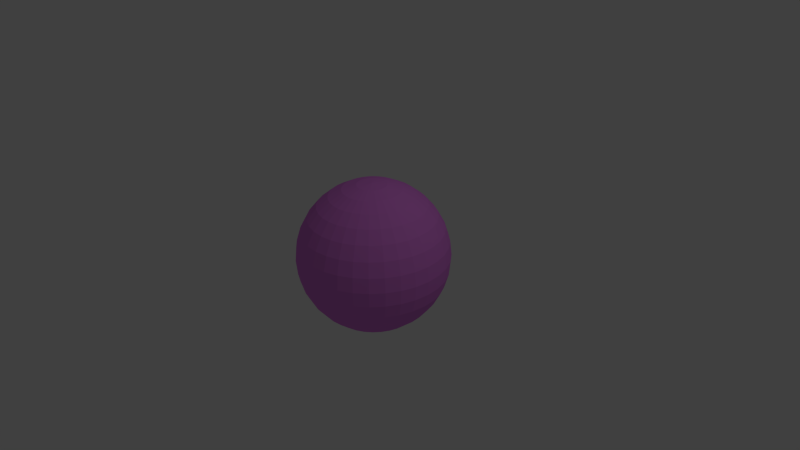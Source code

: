 # Source: mat.blend  (saved by Blender 2.69.0; exported with 4.5.12 LTS)
import bpy
from mathutils import Matrix  # noqa: F401  (used for matrix-valued properties, if any)

bpy.ops.wm.read_factory_settings(use_empty=True)
scene = bpy.context.scene
scene.name = 'Scene'

# ---- collections
col_collection_1 = bpy.data.collections.new('Collection 1'); scene.collection.children.link(col_collection_1)

# ---- materials (node trees are filled in below, after node groups)
mat_material_001 = bpy.data.materials.new('Material.001')
mat_material_001.alpha_threshold = 0.0
mat_material_001.use_transparent_shadow = False
mat_material_001.diffuse_color = (0.7621, 0.218, 0.8, 1.0)
mat_material_001.roughness = 0.5
mat_material_001.line_color = (0.0, 0.0, 0.0, 1.0)

# ---- material node trees

# ---- world
world_world = bpy.data.worlds.new('World'); scene.world = world_world
world_world.color = (0.05088, 0.05088, 0.05088)
world_world.use_sun_shadow = False
world_world.sun_shadow_jitter_overblur = 0.0
world_world.cycles.sampling_method = 'MANUAL'
world_world.cycles.sample_map_resolution = 256

# ---- cameras
cam_camera = bpy.data.cameras.new('Camera')
cam_camera.clip_end = 100.0
cam_camera.lens = 35.0
cam_camera.sensor_width = 32.0
cam_camera.sensor_height = 18.0
cam_camera.ortho_scale = 7.314
cam_camera.dof.focus_distance = 0.0
cam_camera.dof.aperture_fstop = 128.0

# ---- lights
light_lamp = bpy.data.lights.new('Lamp', 'POINT')
light_lamp.transmission_factor = 0.0
light_lamp.cutoff_distance = 30.0
light_lamp.energy = 100.0
light_lamp.shadow_buffer_clip_start = 1.001
light_lamp.shadow_soft_size = 0.1
light_lamp.shadow_maximum_resolution = 0.006
light_lamp.use_absolute_resolution = True
light_lamp.cycles.use_multiple_importance_sampling = False

# ---- meshes
me_sphere = bpy.data.meshes.new('Sphere')
me_sphere.from_pydata([(-0.1951, 0.0, 0.9808), (-0.3827, 0.0, 0.9239), (-0.5556, 0.0, 0.8315), (-0.7071, 0.0, 0.7071), (-0.8315, 0.0, 0.5556), (-0.9239, 0.0, 0.3827), (-0.9808, 0.0, 0.1951), (-1.0, 0.0, 7.55e-08), (-0.9808, 0.0, -0.1951), (-0.9239, 0.0, -0.3827), (-0.8315, 0.0, -0.5556), (-0.7071, 0.0, -0.7071), (-0.5556, 0.0, -0.8315), (-0.3827, 0.0, -0.9239), (-0.1951, 0.0, -0.9808), (-0.1913, 0.03806, 0.9808), (-0.3753, 0.07466, 0.9239), (-0.5449, 0.1084, 0.8315), (-0.6935, 0.1379, 0.7071), (-0.8155, 0.1622, 0.5556), (-0.9061, 0.1802, 0.3827), (-0.9619, 0.1913, 0.1951), (-0.9808, 0.1951, 7.55e-08), (-0.9619, 0.1913, -0.1951), (-0.9061, 0.1802, -0.3827), (-0.8155, 0.1622, -0.5556), (-0.6935, 0.1379, -0.7071), (-0.5449, 0.1084, -0.8315), (-0.3753, 0.07466, -0.9239), (-0.1913, 0.03806, -0.9808), (-0.1802, 0.07466, 0.9808), (-0.3536, 0.1464, 0.9239), (-0.5133, 0.2126, 0.8315), (-0.6533, 0.2706, 0.7071), (-0.7682, 0.3182, 0.5556), (-0.8536, 0.3536, 0.3827), (-0.9061, 0.3753, 0.1951), (-0.9239, 0.3827, 7.55e-08), (-0.9061, 0.3753, -0.1951), (-0.8536, 0.3536, -0.3827), (-0.7682, 0.3182, -0.5556), (-0.6533, 0.2706, -0.7071), (-0.5133, 0.2126, -0.8315), (-0.3536, 0.1464, -0.9239), (-0.1802, 0.07466, -0.9808), (-0.1622, 0.1084, 0.9808), (-0.3182, 0.2126, 0.9239), (-0.4619, 0.3087, 0.8315), (-0.5879, 0.3928, 0.7071), (-0.6913, 0.4619, 0.5556), (-0.7682, 0.5133, 0.3827), (-0.8155, 0.5449, 0.1951), (-0.8315, 0.5556, 7.55e-08), (-0.8155, 0.5449, -0.1951), (-0.7682, 0.5133, -0.3827), (-0.6913, 0.4619, -0.5556), (-0.5879, 0.3928, -0.7071), (-0.4619, 0.3087, -0.8315), (-0.3182, 0.2126, -0.9239), (-0.1622, 0.1084, -0.9808), (-0.1379, 0.1379, 0.9808), (-0.2706, 0.2706, 0.9239), (-0.3928, 0.3928, 0.8315), (-0.5, 0.5, 0.7071), (-0.5879, 0.5879, 0.5556), (-0.6533, 0.6533, 0.3827), (-0.6935, 0.6935, 0.1951), (-0.7071, 0.7071, 7.55e-08), (-0.6935, 0.6935, -0.1951), (-0.6533, 0.6533, -0.3827), (-0.5879, 0.5879, -0.5556), (-0.5, 0.5, -0.7071), (-0.3928, 0.3928, -0.8315), (-0.2706, 0.2706, -0.9239), (-0.1379, 0.1379, -0.9808), (-0.1084, 0.1622, 0.9808), (-0.2126, 0.3182, 0.9239), (-0.3087, 0.4619, 0.8315), (-0.3928, 0.5879, 0.7071), (-0.4619, 0.6913, 0.5556), (-0.5133, 0.7682, 0.3827), (-0.5449, 0.8155, 0.1951), (-0.5556, 0.8315, 7.55e-08), (-0.5449, 0.8155, -0.1951), (-0.5133, 0.7682, -0.3827), (-0.4619, 0.6913, -0.5556), (-0.3928, 0.5879, -0.7071), (-0.3087, 0.4619, -0.8315), (-0.2126, 0.3182, -0.9239), (-0.1084, 0.1622, -0.9808), (-0.07466, 0.1802, 0.9808), (-0.1464, 0.3536, 0.9239), (-0.2126, 0.5133, 0.8315), (-0.2706, 0.6533, 0.7071), (-0.3182, 0.7682, 0.5556), (-0.3536, 0.8536, 0.3827), (-0.3753, 0.9061, 0.1951), (-0.3827, 0.9239, 7.55e-08), (-0.3753, 0.9061, -0.1951), (-0.3536, 0.8536, -0.3827), (-0.3182, 0.7682, -0.5556), (-0.2706, 0.6533, -0.7071), (-0.2126, 0.5133, -0.8315), (-0.1464, 0.3536, -0.9239), (-0.07466, 0.1802, -0.9808), (-0.03806, 0.1913, 0.9808), (-0.07466, 0.3753, 0.9239), (-0.1084, 0.5449, 0.8315), (-0.1379, 0.6935, 0.7071), (-0.1622, 0.8155, 0.5556), (-0.1802, 0.9061, 0.3827), (-0.1913, 0.9619, 0.1951), (-0.1951, 0.9808, 7.55e-08), (-0.1913, 0.9619, -0.1951), (-0.1802, 0.9061, -0.3827), (-0.1622, 0.8155, -0.5556), (-0.1379, 0.6935, -0.7071), (-0.1084, 0.5449, -0.8315), (-0.07466, 0.3753, -0.9239), (-0.03806, 0.1913, -0.9808), (3.364e-07, 0.1951, 0.9808), (3.731e-07, 0.3827, 0.9239), (3.802e-07, 0.5556, 0.8315), (4.165e-07, 0.7071, 0.7071), (3.882e-07, 0.8315, 0.5556), (3.396e-07, 0.9239, 0.3827), (4.025e-07, 0.9808, 0.1951), (3.481e-07, 1.0, 7.55e-08), (3.703e-07, 0.9808, -0.1951), (3.951e-07, 0.9239, -0.3827), (3.882e-07, 0.8315, -0.5556), (4.165e-07, 0.7071, -0.7071), (3.759e-07, 0.5556, -0.8315), (3.309e-07, 0.3827, -0.9239), (3.366e-07, 0.1951, -0.9808), (0.03806, 0.1913, 0.9808), (0.07466, 0.3753, 0.9239), (0.1084, 0.5449, 0.8315), (0.138, 0.6935, 0.7071), (0.1622, 0.8155, 0.5556), (0.1802, 0.9061, 0.3827), (0.1913, 0.9619, 0.1951), (0.1951, 0.9808, 7.55e-08), (0.1913, 0.9619, -0.1951), (0.1802, 0.9061, -0.3827), (0.1622, 0.8155, -0.5556), (0.138, 0.6935, -0.7071), (0.1084, 0.5449, -0.8315), (0.07466, 0.3753, -0.9239), (0.03806, 0.1913, -0.9808), (0.07466, 0.1802, 0.9808), (0.1464, 0.3536, 0.9239), (0.2126, 0.5133, 0.8315), (0.2706, 0.6533, 0.7071), (0.3182, 0.7682, 0.5556), (0.3536, 0.8536, 0.3827), (0.3753, 0.9061, 0.1951), (0.3827, 0.9239, 7.55e-08), (0.3753, 0.9061, -0.1951), (0.3536, 0.8536, -0.3827), (0.3182, 0.7682, -0.5556), (0.2706, 0.6533, -0.7071), (0.2126, 0.5133, -0.8315), (0.1464, 0.3536, -0.9239), (0.07466, 0.1802, -0.9808), (0.1084, 0.1622, 0.9808), (0.2126, 0.3182, 0.9239), (0.3087, 0.4619, 0.8315), (0.3928, 0.5879, 0.7071), (0.4619, 0.6913, 0.5556), (0.5133, 0.7682, 0.3827), (0.5449, 0.8155, 0.1951), (0.5556, 0.8315, 7.55e-08), (0.5449, 0.8155, -0.1951), (0.5133, 0.7682, -0.3827), (0.4619, 0.6913, -0.5556), (0.3928, 0.5879, -0.7071), (0.3087, 0.4619, -0.8315), (0.2126, 0.3182, -0.9239), (0.1084, 0.1622, -0.9808), (0.138, 0.1379, 0.9808), (0.2706, 0.2706, 0.9239), (0.3928, 0.3928, 0.8315), (0.5, 0.5, 0.7071), (0.5879, 0.5879, 0.5556), (0.6533, 0.6533, 0.3827), (0.6935, 0.6935, 0.1951), (0.7071, 0.7071, 7.55e-08), (0.6935, 0.6935, -0.1951), (0.6533, 0.6533, -0.3827), (0.5879, 0.5879, -0.5556), (0.5, 0.5, -0.7071), (0.3928, 0.3928, -0.8315), (0.2706, 0.2706, -0.9239), (0.138, 0.1379, -0.9808), (0.1622, 0.1084, 0.9808), (0.3182, 0.2126, 0.9239), (0.4619, 0.3087, 0.8315), (0.5879, 0.3928, 0.7071), (0.6913, 0.4619, 0.5556), (0.7682, 0.5133, 0.3827), (0.8155, 0.5449, 0.1951), (0.8315, 0.5556, 7.55e-08), (0.8155, 0.5449, -0.1951), (0.7682, 0.5133, -0.3827), (0.6913, 0.4619, -0.5556), (0.5879, 0.3928, -0.7071), (0.4619, 0.3087, -0.8315), (0.3182, 0.2126, -0.9239), (0.1622, 0.1084, -0.9808), (0.1802, 0.07466, 0.9808), (0.3536, 0.1464, 0.9239), (0.5133, 0.2126, 0.8315), (0.6533, 0.2706, 0.7071), (0.7682, 0.3182, 0.5556), (0.8536, 0.3536, 0.3827), (0.9061, 0.3753, 0.1951), (0.9239, 0.3827, 7.55e-08), (0.9061, 0.3753, -0.1951), (0.8536, 0.3536, -0.3827), (0.7682, 0.3182, -0.5556), (0.6533, 0.2706, -0.7071), (0.5133, 0.2126, -0.8315), (0.3536, 0.1464, -0.9239), (0.1802, 0.07466, -0.9808), (0.1913, 0.03806, 0.9808), (0.3753, 0.07466, 0.9239), (0.5449, 0.1084, 0.8315), (0.6935, 0.1379, 0.7071), (0.8155, 0.1622, 0.5556), (0.9061, 0.1802, 0.3827), (0.9619, 0.1913, 0.1951), (0.9808, 0.1951, 7.55e-08), (0.9619, 0.1913, -0.1951), (0.9061, 0.1802, -0.3827), (0.8155, 0.1622, -0.5556), (0.6935, 0.1379, -0.7071), (0.5449, 0.1084, -0.8315), (0.3753, 0.07466, -0.9239), (0.1913, 0.03806, -0.9808), (0.1951, -1.85e-08, 0.9808), (0.3827, -7.206e-08, 0.9239), (0.5556, -9.813e-08, 0.8315), (0.7071, -1.331e-07, 0.7071), (0.8315, -1.224e-07, 0.5556), (0.9239, -5.921e-08, 0.3827), (0.9808, -1.221e-07, 0.1951), (1.0, -1.145e-07, 7.55e-08), (0.9808, -7.524e-08, -0.1951), (0.9239, -6.785e-08, -0.3827), (0.8315, -1.224e-07, -0.5556), (0.7071, -1.331e-07, -0.7071), (0.5556, -9.68e-08, -0.8315), (0.3827, -4.299e-08, -0.9239), (0.1951, -1.509e-08, -0.9808), (0.1913, -0.03806, 0.9808), (0.3753, -0.07466, 0.9239), (0.5449, -0.1084, 0.8315), (0.6935, -0.1379, 0.7071), (0.8155, -0.1622, 0.5556), (0.9061, -0.1802, 0.3827), (0.9619, -0.1913, 0.1951), (0.9808, -0.1951, 7.55e-08), (0.9619, -0.1913, -0.1951), (0.9061, -0.1802, -0.3827), (0.8155, -0.1622, -0.5556), (0.6935, -0.1379, -0.7071), (0.5449, -0.1084, -0.8315), (0.3753, -0.07466, -0.9239), (0.1913, -0.03806, -0.9808), (0.1802, -0.07466, 0.9808), (0.3536, -0.1464, 0.9239), (0.5133, -0.2126, 0.8315), (0.6533, -0.2706, 0.7071), (0.7682, -0.3182, 0.5556), (0.8536, -0.3536, 0.3827), (0.9061, -0.3753, 0.1951), (0.9239, -0.3827, 7.55e-08), (0.9061, -0.3753, -0.1951), (0.8536, -0.3536, -0.3827), (0.7682, -0.3182, -0.5556), (0.6533, -0.2706, -0.7071), (0.5133, -0.2126, -0.8315), (0.3536, -0.1464, -0.9239), (0.1802, -0.07466, -0.9808), (0.1622, -0.1084, 0.9808), (0.3182, -0.2126, 0.9239), (0.4619, -0.3087, 0.8315), (0.5879, -0.3928, 0.7071), (0.6913, -0.4619, 0.5556), (0.7682, -0.5133, 0.3827), (0.8155, -0.5449, 0.1951), (0.8315, -0.5556, 7.55e-08), (0.8155, -0.5449, -0.1951), (0.7682, -0.5133, -0.3827), (0.6913, -0.4619, -0.5556), (0.5879, -0.3928, -0.7071), (0.4619, -0.3087, -0.8315), (0.3182, -0.2126, -0.9239), (0.1622, -0.1084, -0.9808), (0.138, -0.1379, 0.9808), (0.2706, -0.2706, 0.9239), (0.3928, -0.3928, 0.8315), (0.5, -0.5, 0.7071), (0.5879, -0.5879, 0.5556), (0.6533, -0.6533, 0.3827), (0.6935, -0.6935, 0.1951), (0.7071, -0.7071, 7.55e-08), (0.6935, -0.6935, -0.1951), (0.6533, -0.6533, -0.3827), (0.5879, -0.5879, -0.5556), (0.5, -0.5, -0.7071), (0.3928, -0.3928, -0.8315), (0.2706, -0.2706, -0.9239), (0.138, -0.1379, -0.9808), (0.1084, -0.1622, 0.9808), (0.2126, -0.3182, 0.9239), (0.3087, -0.4619, 0.8315), (0.3928, -0.5879, 0.7071), (0.4619, -0.6913, 0.5556), (0.5133, -0.7682, 0.3827), (0.5449, -0.8155, 0.1951), (0.5556, -0.8315, 7.55e-08), (0.5449, -0.8155, -0.1951), (0.5133, -0.7682, -0.3827), (0.4619, -0.6913, -0.5556), (0.3928, -0.5879, -0.7071), (0.3087, -0.4619, -0.8315), (0.2126, -0.3182, -0.9239), (0.1084, -0.1622, -0.9808), (3.258e-07, 2.57e-14, -1.0), (0.07466, -0.1802, 0.9808), (0.1464, -0.3536, 0.9239), (0.2126, -0.5133, 0.8315), (0.2706, -0.6533, 0.7071), (0.3182, -0.7682, 0.5556), (0.3536, -0.8536, 0.3827), (0.3753, -0.9061, 0.1951), (0.3827, -0.9239, 7.55e-08), (0.3753, -0.9061, -0.1951), (0.3536, -0.8536, -0.3827), (0.3182, -0.7682, -0.5556), (0.2706, -0.6533, -0.7071), (0.2126, -0.5133, -0.8315), (0.1464, -0.3536, -0.9239), (0.07466, -0.1802, -0.9808), (0.03806, -0.1913, 0.9808), (0.07466, -0.3753, 0.9239), (0.1084, -0.5449, 0.8315), (0.1379, -0.6935, 0.7071), (0.1622, -0.8155, 0.5556), (0.1802, -0.9061, 0.3827), (0.1913, -0.9619, 0.1951), (0.1951, -0.9808, 7.55e-08), (0.1913, -0.9619, -0.1951), (0.1802, -0.9061, -0.3827), (0.1622, -0.8155, -0.5556), (0.1379, -0.6935, -0.7071), (0.1084, -0.5449, -0.8315), (0.07466, -0.3753, -0.9239), (0.03806, -0.1913, -0.9808), (2.965e-07, -0.1951, 0.9808), (2.151e-07, -0.3827, 0.9239), (1.831e-07, -0.5556, 0.8315), (1.364e-07, -0.7071, 0.7071), (1.501e-07, -0.8315, 0.5556), (1.781e-07, -0.9239, 0.3827), (8.306e-08, -0.9808, 0.1951), (1.229e-07, -1.0, 7.55e-08), (1.475e-07, -0.9808, -0.1951), (2.133e-07, -0.9239, -0.3827), (1.501e-07, -0.8315, -0.5556), (1.364e-07, -0.7071, -0.7071), (2.136e-07, -0.5556, -0.8315), (2.573e-07, -0.3827, -0.9239), (2.97e-07, -0.1951, -0.9808), (-0.03806, -0.1913, 0.9808), (-0.07466, -0.3753, 0.9239), (-0.1084, -0.5449, 0.8315), (-0.1379, -0.6935, 0.7071), (-0.1622, -0.8155, 0.5556), (-0.1802, -0.9061, 0.3827), (-0.1913, -0.9619, 0.1951), (-0.1951, -0.9808, 7.55e-08), (-0.1913, -0.9619, -0.1951), (-0.1802, -0.9061, -0.3827), (-0.1622, -0.8155, -0.5556), (-0.1379, -0.6935, -0.7071), (-0.1084, -0.5449, -0.8315), (-0.07466, -0.3753, -0.9239), (-0.03806, -0.1913, -0.9808), (-0.07466, -0.1802, 0.9808), (-0.1464, -0.3536, 0.9239), (-0.2126, -0.5133, 0.8315), (-0.2706, -0.6533, 0.7071), (-0.3182, -0.7682, 0.5556), (-0.3536, -0.8536, 0.3827), (-0.3753, -0.9061, 0.1951), (-0.3827, -0.9239, 7.55e-08), (-0.3753, -0.9061, -0.1951), (-0.3536, -0.8536, -0.3827), (-0.3182, -0.7682, -0.5556), (-0.2706, -0.6533, -0.7071), (-0.2126, -0.5133, -0.8315), (-0.1464, -0.3536, -0.9239), (-0.07466, -0.1802, -0.9808), (-0.1084, -0.1622, 0.9808), (-0.2126, -0.3182, 0.9239), (-0.3087, -0.4619, 0.8315), (-0.3928, -0.5879, 0.7071), (-0.4619, -0.6913, 0.5556), (-0.5133, -0.7682, 0.3827), (-0.5449, -0.8155, 0.1951), (-0.5556, -0.8315, 7.55e-08), (-0.5449, -0.8155, -0.1951), (-0.5133, -0.7682, -0.3827), (-0.4619, -0.6913, -0.5556), (-0.3928, -0.5879, -0.7071), (-0.3087, -0.4619, -0.8315), (-0.2126, -0.3182, -0.9239), (-0.1084, -0.1622, -0.9808), (-0.1379, -0.1379, 0.9808), (-0.2706, -0.2706, 0.9239), (-0.3928, -0.3928, 0.8315), (-0.5, -0.5, 0.7071), (-0.5879, -0.5879, 0.5556), (-0.6533, -0.6533, 0.3827), (-0.6935, -0.6935, 0.1951), (-0.7071, -0.7071, 7.55e-08), (-0.6935, -0.6935, -0.1951), (-0.6533, -0.6533, -0.3827), (-0.5879, -0.5879, -0.5556), (-0.5, -0.5, -0.7071), (-0.3928, -0.3928, -0.8315), (-0.2706, -0.2706, -0.9239), (-0.1379, -0.1379, -0.9808), (-0.1622, -0.1084, 0.9808), (-0.3182, -0.2126, 0.9239), (-0.4619, -0.3087, 0.8315), (-0.5879, -0.3928, 0.7071), (-0.6913, -0.4619, 0.5556), (-0.7682, -0.5133, 0.3827), (-0.8155, -0.5449, 0.1951), (-0.8315, -0.5556, 7.55e-08), (-0.8155, -0.5449, -0.1951), (-0.7682, -0.5133, -0.3827), (-0.6913, -0.4619, -0.5556), (-0.5879, -0.3928, -0.7071), (-0.4619, -0.3087, -0.8315), (-0.3182, -0.2126, -0.9239), (-0.1622, -0.1084, -0.9808), (2.48e-08, -1.247e-07, 1.0), (-0.1802, -0.07466, 0.9808), (-0.3536, -0.1464, 0.9239), (-0.5133, -0.2126, 0.8315), (-0.6533, -0.2706, 0.7071), (-0.7682, -0.3182, 0.5556), (-0.8536, -0.3536, 0.3827), (-0.9061, -0.3753, 0.1951), (-0.9239, -0.3827, 7.55e-08), (-0.9061, -0.3753, -0.1951), (-0.8536, -0.3536, -0.3827), (-0.7682, -0.3182, -0.5556), (-0.6533, -0.2706, -0.7071), (-0.5133, -0.2126, -0.8315), (-0.3536, -0.1464, -0.9239), (-0.1802, -0.07466, -0.9808), (-0.1913, -0.03806, 0.9808), (-0.3753, -0.07466, 0.9239), (-0.5449, -0.1084, 0.8315), (-0.6935, -0.1379, 0.7071), (-0.8155, -0.1622, 0.5556), (-0.9061, -0.1802, 0.3827), (-0.9619, -0.1913, 0.1951), (-0.9808, -0.1951, 7.55e-08), (-0.9619, -0.1913, -0.1951), (-0.9061, -0.1802, -0.3827), (-0.8155, -0.1622, -0.5556), (-0.6935, -0.1379, -0.7071), (-0.5449, -0.1084, -0.8315), (-0.3753, -0.07466, -0.9239), (-0.1913, -0.03806, -0.9808)], [], [(11, 10, 25, 26), (7, 6, 21, 22), (3, 2, 17, 18), (4, 3, 18, 19), (12, 11, 26, 27), (8, 7, 22, 23), (9, 8, 23, 24), (5, 4, 19, 20), (1, 0, 15, 16), (13, 12, 27, 28), (14, 13, 28, 29), (10, 9, 24, 25), (6, 5, 20, 21), (2, 1, 16, 17), (18, 17, 32, 33), (26, 25, 40, 41), (22, 21, 36, 37), (23, 22, 37, 38), (19, 18, 33, 34), (27, 26, 41, 42), (28, 27, 42, 43), (24, 23, 38, 39), (20, 19, 34, 35), (16, 15, 30, 31), (29, 28, 43, 44), (25, 24, 39, 40), (21, 20, 35, 36), (17, 16, 31, 32), (40, 39, 54, 55), (36, 35, 50, 51), (32, 31, 46, 47), (44, 43, 58, 59), (41, 40, 55, 56), (37, 36, 51, 52), (33, 32, 47, 48), (42, 41, 56, 57), (38, 37, 52, 53), (34, 33, 48, 49), (35, 34, 49, 50), (31, 30, 45, 46), (43, 42, 57, 58), (39, 38, 53, 54), (58, 57, 72, 73), (54, 53, 68, 69), (50, 49, 64, 65), (46, 45, 60, 61), (47, 46, 61, 62), (59, 58, 73, 74), (55, 54, 69, 70), (51, 50, 65, 66), (52, 51, 66, 67), (48, 47, 62, 63), (56, 55, 70, 71), (57, 56, 71, 72), (53, 52, 67, 68), (49, 48, 63, 64), (64, 63, 78, 79), (72, 71, 86, 87), (68, 67, 82, 83), (69, 68, 83, 84), (65, 64, 79, 80), (61, 60, 75, 76), (73, 72, 87, 88), (74, 73, 88, 89), (70, 69, 84, 85), (66, 65, 80, 81), (62, 61, 76, 77), (71, 70, 85, 86), (67, 66, 81, 82), (63, 62, 77, 78), (86, 85, 100, 101), (82, 81, 96, 97), (78, 77, 92, 93), (87, 86, 101, 102), (83, 82, 97, 98), (79, 78, 93, 94), (76, 75, 90, 91), (88, 87, 102, 103), (84, 83, 98, 99), (80, 79, 94, 95), (81, 80, 95, 96), (77, 76, 91, 92), (89, 88, 103, 104), (85, 84, 99, 100), (104, 103, 118, 119), (100, 99, 114, 115), (96, 95, 110, 111), (92, 91, 106, 107), (93, 92, 107, 108), (101, 100, 115, 116), (97, 96, 111, 112), (98, 97, 112, 113), (94, 93, 108, 109), (102, 101, 116, 117), (103, 102, 117, 118), (99, 98, 113, 114), (95, 94, 109, 110), (91, 90, 105, 106), (110, 109, 124, 125), (106, 105, 120, 121), (118, 117, 132, 133), (114, 113, 128, 129), (115, 114, 129, 130), (111, 110, 125, 126), (107, 106, 121, 122), (119, 118, 133, 134), (116, 115, 130, 131), (112, 111, 126, 127), (108, 107, 122, 123), (117, 116, 131, 132), (113, 112, 127, 128), (109, 108, 123, 124), (132, 131, 146, 147), (128, 127, 142, 143), (124, 123, 138, 139), (133, 132, 147, 148), (129, 128, 143, 144), (125, 124, 139, 140), (121, 120, 135, 136), (122, 121, 136, 137), (134, 133, 148, 149), (130, 129, 144, 145), (126, 125, 140, 141), (127, 126, 141, 142), (123, 122, 137, 138), (131, 130, 145, 146), (146, 145, 160, 161), (142, 141, 156, 157), (138, 137, 152, 153), (139, 138, 153, 154), (147, 146, 161, 162), (143, 142, 157, 158), (144, 143, 158, 159), (140, 139, 154, 155), (136, 135, 150, 151), (148, 147, 162, 163), (149, 148, 163, 164), (145, 144, 159, 160), (141, 140, 155, 156), (137, 136, 151, 152), (156, 155, 170, 171), (152, 151, 166, 167), (164, 163, 178, 179), (160, 159, 174, 175), (161, 160, 175, 176), (157, 156, 171, 172), (153, 152, 167, 168), (162, 161, 176, 177), (158, 157, 172, 173), (154, 153, 168, 169), (151, 150, 165, 166), (163, 162, 177, 178), (159, 158, 173, 174), (155, 154, 169, 170), (178, 177, 192, 193), (174, 173, 188, 189), (170, 169, 184, 185), (166, 165, 180, 181), (179, 178, 193, 194), (175, 174, 189, 190), (171, 170, 185, 186), (167, 166, 181, 182), (168, 167, 182, 183), (176, 175, 190, 191), (172, 171, 186, 187), (173, 172, 187, 188), (169, 168, 183, 184), (177, 176, 191, 192), (192, 191, 206, 207), (188, 187, 202, 203), (184, 183, 198, 199), (185, 184, 199, 200), (181, 180, 195, 196), (193, 192, 207, 208), (189, 188, 203, 204), (190, 189, 204, 205), (186, 185, 200, 201), (182, 181, 196, 197), (194, 193, 208, 209), (191, 190, 205, 206), (187, 186, 201, 202), (183, 182, 197, 198), (202, 201, 216, 217), (198, 197, 212, 213), (206, 205, 220, 221), (207, 206, 221, 222), (203, 202, 217, 218), (199, 198, 213, 214), (208, 207, 222, 223), (204, 203, 218, 219), (200, 199, 214, 215), (196, 195, 210, 211), (197, 196, 211, 212), (209, 208, 223, 224), (205, 204, 219, 220), (201, 200, 215, 216), (224, 223, 238, 239), (220, 219, 234, 235), (216, 215, 230, 231), (212, 211, 226, 227), (221, 220, 235, 236), (217, 216, 231, 232), (213, 212, 227, 228), (214, 213, 228, 229), (222, 221, 236, 237), (218, 217, 232, 233), (219, 218, 233, 234), (215, 214, 229, 230), (211, 210, 225, 226), (223, 222, 237, 238), (226, 225, 240, 241), (238, 237, 252, 253), (234, 233, 248, 249), (230, 229, 244, 245), (231, 230, 245, 246), (227, 226, 241, 242), (239, 238, 253, 254), (235, 234, 249, 250), (236, 235, 250, 251), (232, 231, 246, 247), (228, 227, 242, 243), (237, 236, 251, 252), (233, 232, 247, 248), (229, 228, 243, 244), (248, 247, 262, 263), (244, 243, 258, 259), (252, 251, 266, 267), (253, 252, 267, 268), (249, 248, 263, 264), (245, 244, 259, 260), (241, 240, 255, 256), (254, 253, 268, 269), (250, 249, 264, 265), (246, 245, 260, 261), (242, 241, 256, 257), (243, 242, 257, 258), (251, 250, 265, 266), (247, 246, 261, 262), (266, 265, 280, 281), (262, 261, 276, 277), (258, 257, 272, 273), (267, 266, 281, 282), (263, 262, 277, 278), (259, 258, 273, 274), (260, 259, 274, 275), (256, 255, 270, 271), (268, 267, 282, 283), (264, 263, 278, 279), (265, 264, 279, 280), (261, 260, 275, 276), (257, 256, 271, 272), (269, 268, 283, 284), (272, 271, 286, 287), (284, 283, 298, 299), (280, 279, 294, 295), (276, 275, 290, 291), (277, 276, 291, 292), (273, 272, 287, 288), (281, 280, 295, 296), (282, 281, 296, 297), (278, 277, 292, 293), (274, 273, 288, 289), (283, 282, 297, 298), (279, 278, 293, 294), (275, 274, 289, 290), (271, 270, 285, 286), (294, 293, 308, 309), (290, 289, 304, 305), (286, 285, 300, 301), (298, 297, 312, 313), (299, 298, 313, 314), (295, 294, 309, 310), (291, 290, 305, 306), (287, 286, 301, 302), (296, 295, 310, 311), (292, 291, 306, 307), (288, 287, 302, 303), (289, 288, 303, 304), (297, 296, 311, 312), (293, 292, 307, 308), (312, 311, 326, 327), (308, 307, 322, 323), (304, 303, 318, 319), (301, 300, 315, 316), (313, 312, 327, 328), (309, 308, 323, 324), (305, 304, 319, 320), (306, 305, 320, 321), (302, 301, 316, 317), (314, 313, 328, 329), (310, 309, 324, 325), (311, 310, 325, 326), (307, 306, 321, 322), (303, 302, 317, 318), (318, 317, 333, 334), (326, 325, 341, 342), (322, 321, 337, 338), (323, 322, 338, 339), (319, 318, 334, 335), (327, 326, 342, 343), (328, 327, 343, 344), (324, 323, 339, 340), (320, 319, 335, 336), (316, 315, 331, 332), (329, 328, 344, 345), (325, 324, 340, 341), (321, 320, 336, 337), (317, 316, 332, 333), (341, 340, 355, 356), (337, 336, 351, 352), (333, 332, 347, 348), (345, 344, 359, 360), (342, 341, 356, 357), (338, 337, 352, 353), (334, 333, 348, 349), (343, 342, 357, 358), (339, 338, 353, 354), (335, 334, 349, 350), (336, 335, 350, 351), (332, 331, 346, 347), (344, 343, 358, 359), (340, 339, 354, 355), (359, 358, 373, 374), (355, 354, 369, 370), (351, 350, 365, 366), (347, 346, 361, 362), (348, 347, 362, 363), (360, 359, 374, 375), (356, 355, 370, 371), (352, 351, 366, 367), (353, 352, 367, 368), (349, 348, 363, 364), (357, 356, 371, 372), (358, 357, 372, 373), (354, 353, 368, 369), (350, 349, 364, 365), (365, 364, 379, 380), (373, 372, 387, 388), (369, 368, 383, 384), (370, 369, 384, 385), (366, 365, 380, 381), (362, 361, 376, 377), (374, 373, 388, 389), (375, 374, 389, 390), (371, 370, 385, 386), (367, 366, 381, 382), (363, 362, 377, 378), (372, 371, 386, 387), (368, 367, 382, 383), (364, 363, 378, 379), (387, 386, 401, 402), (383, 382, 397, 398), (379, 378, 393, 394), (388, 387, 402, 403), (384, 383, 398, 399), (380, 379, 394, 395), (377, 376, 391, 392), (389, 388, 403, 404), (385, 384, 399, 400), (381, 380, 395, 396), (382, 381, 396, 397), (378, 377, 392, 393), (390, 389, 404, 405), (386, 385, 400, 401), (405, 404, 419, 420), (401, 400, 415, 416), (397, 396, 411, 412), (393, 392, 407, 408), (394, 393, 408, 409), (402, 401, 416, 417), (398, 397, 412, 413), (399, 398, 413, 414), (395, 394, 409, 410), (403, 402, 417, 418), (404, 403, 418, 419), (400, 399, 414, 415), (396, 395, 410, 411), (392, 391, 406, 407), (411, 410, 425, 426), (407, 406, 421, 422), (419, 418, 433, 434), (415, 414, 429, 430), (416, 415, 430, 431), (412, 411, 426, 427), (408, 407, 422, 423), (420, 419, 434, 435), (417, 416, 431, 432), (413, 412, 427, 428), (409, 408, 423, 424), (418, 417, 432, 433), (414, 413, 428, 429), (410, 409, 424, 425), (433, 432, 447, 448), (429, 428, 443, 444), (425, 424, 439, 440), (434, 433, 448, 449), (430, 429, 444, 445), (426, 425, 440, 441), (422, 421, 436, 437), (423, 422, 437, 438), (435, 434, 449, 450), (431, 430, 445, 446), (427, 426, 441, 442), (428, 427, 442, 443), (424, 423, 438, 439), (432, 431, 446, 447), (447, 446, 462, 463), (443, 442, 458, 459), (439, 438, 454, 455), (440, 439, 455, 456), (448, 447, 463, 464), (444, 443, 459, 460), (445, 444, 460, 461), (441, 440, 456, 457), (437, 436, 452, 453), (449, 448, 464, 465), (450, 449, 465, 466), (446, 445, 461, 462), (442, 441, 457, 458), (438, 437, 453, 454), (458, 457, 472, 473), (454, 453, 468, 469), (466, 465, 480, 481), (462, 461, 476, 477), (463, 462, 477, 478), (459, 458, 473, 474), (455, 454, 469, 470), (464, 463, 478, 479), (460, 459, 474, 475), (456, 455, 470, 471), (453, 452, 467, 468), (465, 464, 479, 480), (461, 460, 475, 476), (457, 456, 471, 472), (330, 14, 29), (0, 451, 15), (330, 29, 44), (15, 451, 30), (330, 44, 59), (30, 451, 45), (330, 59, 74), (45, 451, 60), (60, 451, 75), (330, 74, 89), (330, 89, 104), (75, 451, 90), (330, 104, 119), (90, 451, 105), (330, 119, 134), (105, 451, 120), (120, 451, 135), (330, 134, 149), (330, 149, 164), (135, 451, 150), (330, 164, 179), (150, 451, 165), (330, 179, 194), (165, 451, 180), (180, 451, 195), (330, 194, 209), (330, 209, 224), (195, 451, 210), (330, 224, 239), (210, 451, 225), (330, 239, 254), (225, 451, 240), (240, 451, 255), (330, 254, 269), (330, 269, 284), (255, 451, 270), (330, 284, 299), (270, 451, 285), (330, 299, 314), (285, 451, 300), (300, 451, 315), (330, 314, 329), (330, 329, 345), (315, 451, 331), (330, 345, 360), (331, 451, 346), (330, 360, 375), (346, 451, 361), (361, 451, 376), (330, 375, 390), (330, 390, 405), (376, 451, 391), (330, 405, 420), (391, 451, 406), (330, 420, 435), (406, 451, 421), (421, 451, 436), (330, 435, 450), (330, 450, 466), (436, 451, 452), (330, 466, 481), (452, 451, 467), (480, 479, 12, 13), (476, 475, 8, 9), (472, 471, 4, 5), (468, 467, 0, 1), (481, 480, 13, 14), (477, 476, 9, 10), (473, 472, 5, 6), (469, 468, 1, 2), (470, 469, 2, 3), (330, 481, 14), (478, 477, 10, 11), (474, 473, 6, 7), (475, 474, 7, 8), (471, 470, 3, 4), (467, 451, 0), (479, 478, 11, 12)])
_ca = me_sphere.color_attributes.new('Col', 'BYTE_COLOR', 'CORNER')
_ca.data.foreach_set('color', [1.0, 1.0, 1.0, 1.0, 1.0, 1.0, 1.0, 1.0, 1.0, 1.0, 1.0, 1.0, 1.0, 1.0, 1.0, 1.0, 1.0, 1.0, 1.0, 1.0, 1.0, 1.0, 1.0, 1.0, 1.0, 1.0, 1.0, 1.0, 1.0, 1.0, 1.0, 1.0, 0.0, 1.0, 0.007499, 1.0, 0.0, 1.0, 0.007499, 1.0, 0.0, 1.0, 0.007499, 1.0, 0.0, 1.0, 0.007499, 1.0, 0.0, 1.0, 0.007499, 1.0, 0.0, 1.0, 0.007499, 1.0, 0.0, 1.0, 0.007499, 1.0, 0.0, 1.0, 0.007499, 1.0, 1.0, 1.0, 1.0, 1.0, 1.0, 1.0, 1.0, 1.0, 1.0, 1.0, 1.0, 1.0, 1.0, 1.0, 1.0, 1.0, 0.0, 0.0, 0.0, 1.0, 0.0, 0.0, 0.0, 1.0, 0.0, 0.0, 0.0, 1.0, 0.0, 0.0, 0.0, 1.0, 1.0, 1.0, 1.0, 1.0, 1.0, 1.0, 1.0, 1.0, 1.0, 1.0, 1.0, 1.0, 1.0, 1.0, 1.0, 1.0, 1.0, 1.0, 1.0, 1.0, 1.0, 1.0, 1.0, 1.0, 1.0, 1.0, 1.0, 1.0, 1.0, 1.0, 1.0, 1.0, 0.0, 1.0, 0.007499, 1.0, 0.0, 1.0, 0.007499, 1.0, 0.0, 1.0, 0.007499, 1.0, 0.0, 1.0, 0.007499, 1.0, 1.0, 1.0, 1.0, 1.0, 1.0, 1.0, 1.0, 1.0, 1.0, 1.0, 1.0, 1.0, 1.0, 1.0, 1.0, 1.0, 1.0, 1.0, 1.0, 1.0, 1.0, 1.0, 1.0, 1.0, 1.0, 1.0, 1.0, 1.0, 1.0, 1.0, 1.0, 1.0, 0.0, 0.0, 0.0, 1.0, 0.0, 0.0, 0.0, 1.0, 0.0, 0.0, 0.0, 1.0, 0.0, 0.0, 0.0, 1.0, 0.0, 0.0, 0.0, 1.0, 0.0, 0.0, 0.0, 1.0, 0.0, 0.0, 0.0, 1.0, 0.0, 0.0, 0.0, 1.0, 0.0, 1.0, 0.007499, 1.0, 0.0, 1.0, 0.007499, 1.0, 0.0, 1.0, 0.007499, 1.0, 0.0, 1.0, 0.007499, 1.0, 0.0, 1.0, 0.007499, 1.0, 0.0, 1.0, 0.007499, 1.0, 0.0, 1.0, 0.007499, 1.0, 0.0, 1.0, 0.007499, 1.0, 1.0, 1.0, 1.0, 1.0, 1.0, 1.0, 1.0, 1.0, 1.0, 1.0, 1.0, 1.0, 1.0, 1.0, 1.0, 1.0, 0.0, 0.0, 0.0, 1.0, 0.0, 0.0, 0.0, 1.0, 0.0, 0.0, 0.0, 1.0, 0.0, 0.0, 0.0, 1.0, 1.0, 1.0, 1.0, 1.0, 1.0, 1.0, 1.0, 1.0, 1.0, 1.0, 1.0, 1.0, 1.0, 1.0, 1.0, 1.0, 0.0, 1.0, 0.007499, 1.0, 0.0, 1.0, 0.007499, 1.0, 0.0, 1.0, 0.007499, 1.0, 0.0, 1.0, 0.007499, 1.0, 1.0, 1.0, 1.0, 1.0, 1.0, 1.0, 1.0, 1.0, 1.0, 1.0, 1.0, 1.0, 1.0, 1.0, 1.0, 1.0, 1.0, 1.0, 1.0, 1.0, 1.0, 1.0, 1.0, 1.0, 1.0, 1.0, 1.0, 1.0, 1.0, 1.0, 1.0, 1.0, 0.0, 0.0, 0.0, 1.0, 0.0, 0.0, 0.0, 1.0, 0.0, 0.0, 0.0, 1.0, 0.0, 0.0, 0.0, 1.0, 0.0, 0.0, 0.0, 1.0, 0.0, 0.0, 0.0, 1.0, 0.0, 0.0, 0.0, 1.0, 0.0, 0.0, 0.0, 1.0, 0.0, 1.0, 0.007499, 1.0, 0.0, 1.0, 0.007499, 1.0, 0.0, 1.0, 0.007499, 1.0, 0.0, 1.0, 0.007499, 1.0, 1.0, 1.0, 1.0, 1.0, 1.0, 1.0, 1.0, 1.0, 1.0, 1.0, 1.0, 1.0, 1.0, 1.0, 1.0, 1.0, 1.0, 1.0, 1.0, 1.0, 1.0, 1.0, 1.0, 1.0, 1.0, 1.0, 1.0, 1.0, 1.0, 1.0, 1.0, 1.0, 1.0, 1.0, 1.0, 1.0, 1.0, 1.0, 1.0, 1.0, 1.0, 1.0, 1.0, 1.0, 1.0, 1.0, 1.0, 1.0, 0.0, 1.0, 0.007499, 1.0, 0.0, 1.0, 0.007499, 1.0, 0.0, 1.0, 0.007499, 1.0, 0.0, 1.0, 0.007499, 1.0, 0.0, 0.0, 0.0, 1.0, 0.0, 0.0, 0.0, 1.0, 0.0, 0.0, 0.0, 1.0, 0.0, 0.0, 0.0, 1.0, 0.0, 0.0, 0.0, 1.0, 0.0, 0.0, 0.0, 1.0, 0.0, 0.0, 0.0, 1.0, 0.0, 0.0, 0.0, 1.0, 0.0, 1.0, 0.007499, 1.0, 0.0, 1.0, 0.007499, 1.0, 0.0, 1.0, 0.007499, 1.0, 0.0, 1.0, 0.007499, 1.0, 1.0, 1.0, 1.0, 1.0, 1.0, 1.0, 1.0, 1.0, 1.0, 1.0, 1.0, 1.0, 1.0, 1.0, 1.0, 1.0, 1.0, 1.0, 1.0, 1.0, 1.0, 1.0, 1.0, 1.0, 1.0, 1.0, 1.0, 1.0, 1.0, 1.0, 1.0, 1.0, 1.0, 1.0, 1.0, 1.0, 1.0, 1.0, 1.0, 1.0, 1.0, 1.0, 1.0, 1.0, 1.0, 1.0, 1.0, 1.0, 0.0, 1.0, 0.007499, 1.0, 0.0, 1.0, 0.007499, 1.0, 0.0, 1.0, 0.007499, 1.0, 0.0, 1.0, 0.007499, 1.0, 1.0, 1.0, 1.0, 1.0, 1.0, 1.0, 1.0, 1.0, 1.0, 1.0, 1.0, 1.0, 1.0, 1.0, 1.0, 1.0, 0.0, 0.0, 0.0, 1.0, 0.0, 0.0, 0.0, 1.0, 0.0, 0.0, 0.0, 1.0, 0.0, 0.0, 0.0, 1.0, 0.0, 1.0, 0.007499, 1.0, 0.0, 1.0, 0.007499, 1.0, 0.0, 1.0, 0.007499, 1.0, 0.0, 1.0, 0.007499, 1.0, 1.0, 1.0, 1.0, 1.0, 1.0, 1.0, 1.0, 1.0, 1.0, 1.0, 1.0, 1.0, 1.0, 1.0, 1.0, 1.0, 0.0, 1.0, 0.007499, 1.0, 0.0, 1.0, 0.007499, 1.0, 0.0, 1.0, 0.007499, 1.0, 0.0, 1.0, 0.007499, 1.0, 1.0, 1.0, 1.0, 1.0, 1.0, 1.0, 1.0, 1.0, 1.0, 1.0, 1.0, 1.0, 1.0, 1.0, 1.0, 1.0, 1.0, 1.0, 1.0, 1.0, 1.0, 1.0, 1.0, 1.0, 1.0, 1.0, 1.0, 1.0, 1.0, 1.0, 1.0, 1.0, 1.0, 1.0, 1.0, 1.0, 1.0, 1.0, 1.0, 1.0, 1.0, 1.0, 1.0, 1.0, 1.0, 1.0, 1.0, 1.0, 0.0, 0.0, 0.0, 1.0, 0.0, 0.0, 0.0, 1.0, 0.0, 0.0, 0.0, 1.0, 0.0, 0.0, 0.0, 1.0, 0.0, 0.0, 0.0, 1.0, 0.0, 0.0, 0.0, 1.0, 0.0, 0.0, 0.0, 1.0, 0.0, 0.0, 0.0, 1.0, 0.0, 1.0, 0.007499, 1.0, 0.0, 1.0, 0.007499, 1.0, 0.0, 1.0, 0.007499, 1.0, 0.0, 1.0, 0.007499, 1.0, 0.0, 1.0, 0.007499, 1.0, 0.0, 1.0, 0.007499, 1.0, 0.0, 1.0, 0.007499, 1.0, 0.0, 1.0, 0.007499, 1.0, 1.0, 1.0, 1.0, 1.0, 1.0, 1.0, 1.0, 1.0, 1.0, 1.0, 1.0, 1.0, 1.0, 1.0, 1.0, 1.0, 1.0, 1.0, 1.0, 1.0, 1.0, 1.0, 1.0, 1.0, 1.0, 1.0, 1.0, 1.0, 1.0, 1.0, 1.0, 1.0, 1.0, 1.0, 1.0, 1.0, 1.0, 1.0, 1.0, 1.0, 1.0, 1.0, 1.0, 1.0, 1.0, 1.0, 1.0, 1.0, 0.0, 0.0, 0.0, 1.0, 0.0, 0.0, 0.0, 1.0, 0.0, 0.0, 0.0, 1.0, 0.0, 0.0, 0.0, 1.0, 0.0, 1.0, 0.007499, 1.0, 0.0, 1.0, 0.007499, 1.0, 0.0, 1.0, 0.007499, 1.0, 0.0, 1.0, 0.007499, 1.0, 1.0, 1.0, 1.0, 1.0, 1.0, 1.0, 1.0, 1.0, 1.0, 1.0, 1.0, 1.0, 1.0, 1.0, 1.0, 1.0, 1.0, 1.0, 1.0, 1.0, 1.0, 1.0, 1.0, 1.0, 1.0, 1.0, 1.0, 1.0, 1.0, 1.0, 1.0, 1.0, 1.0, 1.0, 1.0, 1.0, 1.0, 1.0, 1.0, 1.0, 1.0, 1.0, 1.0, 1.0, 1.0, 1.0, 1.0, 1.0, 0.0, 1.0, 0.007499, 1.0, 0.0, 1.0, 0.007499, 1.0, 0.0, 1.0, 0.007499, 1.0, 0.0, 1.0, 0.007499, 1.0, 0.0, 0.02315, 1.0, 1.0, 0.0, 0.02315, 1.0, 1.0, 0.0, 0.02315, 1.0, 1.0, 0.0, 0.02315, 1.0, 1.0, 1.0, 0.0, 0.006049, 1.0, 1.0, 0.0, 0.006049, 1.0, 1.0, 0.0, 0.006049, 1.0, 1.0, 0.0, 0.006049, 1.0, 0.0, 0.0, 0.0, 1.0, 0.0, 0.0, 0.0, 1.0, 0.0, 0.0, 0.0, 1.0, 0.0, 0.0, 0.0, 1.0, 1.0, 1.0, 1.0, 1.0, 1.0, 1.0, 1.0, 1.0, 1.0, 1.0, 1.0, 1.0, 1.0, 1.0, 1.0, 1.0, 1.0, 1.0, 1.0, 1.0, 1.0, 1.0, 1.0, 1.0, 1.0, 1.0, 1.0, 1.0, 1.0, 1.0, 1.0, 1.0, 0.0, 0.02315, 1.0, 1.0, 0.0, 0.02315, 1.0, 1.0, 0.0, 0.02315, 1.0, 1.0, 0.0, 0.02315, 1.0, 1.0, 1.0, 0.0, 0.006049, 1.0, 1.0, 0.0, 0.006049, 1.0, 1.0, 0.0, 0.006049, 1.0, 1.0, 0.0, 0.006049, 1.0, 1.0, 0.0, 0.006049, 1.0, 1.0, 0.0, 0.006049, 1.0, 1.0, 0.0, 0.006049, 1.0, 1.0, 0.0, 0.006049, 1.0, 0.0, 0.0, 0.0, 1.0, 0.0, 0.0, 0.0, 1.0, 0.0, 0.0, 0.0, 1.0, 0.0, 0.0, 0.0, 1.0, 0.0, 0.0, 0.0, 1.0, 0.0, 0.0, 0.0, 1.0, 0.0, 0.0, 0.0, 1.0, 0.0, 0.0, 0.0, 1.0, 0.0, 0.02315, 1.0, 1.0, 0.0, 0.02315, 1.0, 1.0, 0.0, 0.02315, 1.0, 1.0, 0.0, 0.02315, 1.0, 1.0, 1.0, 0.0, 0.006049, 1.0, 1.0, 0.0, 0.006049, 1.0, 1.0, 0.0, 0.006049, 1.0, 1.0, 0.0, 0.006049, 1.0, 1.0, 1.0, 1.0, 1.0, 1.0, 1.0, 1.0, 1.0, 1.0, 1.0, 1.0, 1.0, 1.0, 1.0, 1.0, 1.0, 0.0, 0.02315, 1.0, 1.0, 0.0, 0.02315, 1.0, 1.0, 0.0, 0.02315, 1.0, 1.0, 0.0, 0.02315, 1.0, 1.0, 1.0, 0.0, 0.006049, 1.0, 1.0, 0.0, 0.006049, 1.0, 1.0, 0.0, 0.006049, 1.0, 1.0, 0.0, 0.006049, 1.0, 0.0, 0.0, 0.0, 1.0, 0.0, 0.0, 0.0, 1.0, 0.0, 0.0, 0.0, 1.0, 0.0, 0.0, 0.0, 1.0, 0.0, 0.02315, 1.0, 1.0, 0.0, 0.02315, 1.0, 1.0, 0.0, 0.02315, 1.0, 1.0, 0.0, 0.02315, 1.0, 1.0, 1.0, 0.0, 0.006049, 1.0, 1.0, 0.0, 0.006049, 1.0, 1.0, 0.0, 0.006049, 1.0, 1.0, 0.0, 0.006049, 1.0, 1.0, 1.0, 1.0, 1.0, 1.0, 1.0, 1.0, 1.0, 1.0, 1.0, 1.0, 1.0, 1.0, 1.0, 1.0, 1.0, 0.0, 0.02315, 1.0, 1.0, 0.0, 0.02315, 1.0, 1.0, 0.0, 0.02315, 1.0, 1.0, 0.0, 0.02315, 1.0, 1.0, 0.0, 0.02315, 1.0, 1.0, 0.0, 0.02315, 1.0, 1.0, 0.0, 0.02315, 1.0, 1.0, 0.0, 0.02315, 1.0, 1.0, 1.0, 0.0, 0.006049, 1.0, 1.0, 0.0, 0.006049, 1.0, 1.0, 0.0, 0.006049, 1.0, 1.0, 0.0, 0.006049, 1.0, 0.0, 0.0, 0.0, 1.0, 0.0, 0.0, 0.0, 1.0, 0.0, 0.0, 0.0, 1.0, 0.0, 0.0, 0.0, 1.0, 0.0, 0.0, 0.0, 1.0, 0.0, 0.0, 0.0, 1.0, 0.0, 0.0, 0.0, 1.0, 0.0, 0.0, 0.0, 1.0, 1.0, 1.0, 1.0, 1.0, 1.0, 1.0, 1.0, 1.0, 1.0, 1.0, 1.0, 1.0, 1.0, 1.0, 1.0, 1.0, 0.0, 0.02315, 1.0, 1.0, 0.0, 0.02315, 1.0, 1.0, 0.0, 0.02315, 1.0, 1.0, 0.0, 0.02315, 1.0, 1.0, 1.0, 0.0, 0.006049, 1.0, 1.0, 0.0, 0.006049, 1.0, 1.0, 0.0, 0.006049, 1.0, 1.0, 0.0, 0.006049, 1.0, 1.0, 1.0, 1.0, 1.0, 1.0, 1.0, 1.0, 1.0, 1.0, 1.0, 1.0, 1.0, 1.0, 1.0, 1.0, 1.0, 1.0, 0.0, 0.006049, 1.0, 1.0, 0.0, 0.006049, 1.0, 1.0, 0.0, 0.006049, 1.0, 1.0, 0.0, 0.006049, 1.0, 0.0, 0.0, 0.0, 1.0, 0.0, 0.0, 0.0, 1.0, 0.0, 0.0, 0.0, 1.0, 0.0, 0.0, 0.0, 1.0, 0.0, 0.0, 0.0, 1.0, 0.0, 0.0, 0.0, 1.0, 0.0, 0.0, 0.0, 1.0, 0.0, 0.0, 0.0, 1.0, 0.0, 0.02315, 1.0, 1.0, 0.0, 0.02315, 1.0, 1.0, 0.0, 0.02315, 1.0, 1.0, 0.0, 0.02315, 1.0, 1.0, 0.0, 0.02315, 1.0, 1.0, 0.0, 0.02315, 1.0, 1.0, 0.0, 0.02315, 1.0, 1.0, 0.0, 0.02315, 1.0, 1.0, 1.0, 0.0, 0.006049, 1.0, 1.0, 0.0, 0.006049, 1.0, 1.0, 0.0, 0.006049, 1.0, 1.0, 0.0, 0.006049, 1.0, 1.0, 1.0, 1.0, 1.0, 1.0, 1.0, 1.0, 1.0, 1.0, 1.0, 1.0, 1.0, 1.0, 1.0, 1.0, 1.0, 0.0, 0.0, 0.0, 1.0, 0.0, 0.0, 0.0, 1.0, 0.0, 0.0, 0.0, 1.0, 0.0, 0.0, 0.0, 1.0, 0.0, 0.02315, 1.0, 1.0, 0.0, 0.02315, 1.0, 1.0, 0.0, 0.02315, 1.0, 1.0, 0.0, 0.02315, 1.0, 1.0, 1.0, 0.0, 0.006049, 1.0, 1.0, 0.0, 0.006049, 1.0, 1.0, 0.0, 0.006049, 1.0, 1.0, 0.0, 0.006049, 1.0, 1.0, 0.0, 0.006049, 1.0, 1.0, 0.0, 0.006049, 1.0, 1.0, 0.0, 0.006049, 1.0, 1.0, 0.0, 0.006049, 1.0, 1.0, 1.0, 1.0, 1.0, 1.0, 1.0, 1.0, 1.0, 1.0, 1.0, 1.0, 1.0, 1.0, 1.0, 1.0, 1.0, 1.0, 1.0, 1.0, 1.0, 1.0, 1.0, 1.0, 1.0, 1.0, 1.0, 1.0, 1.0, 1.0, 1.0, 1.0, 1.0, 0.0, 0.02315, 1.0, 1.0, 0.0, 0.02315, 1.0, 1.0, 0.0, 0.02315, 1.0, 1.0, 0.0, 0.02315, 1.0, 1.0, 0.0, 0.0, 0.0, 1.0, 0.0, 0.0, 0.0, 1.0, 0.0, 0.0, 0.0, 1.0, 0.0, 0.0, 0.0, 1.0, 0.0, 0.02315, 1.0, 1.0, 0.0, 0.02315, 1.0, 1.0, 0.0, 0.02315, 1.0, 1.0, 0.0, 0.02315, 1.0, 1.0, 1.0, 0.0, 0.006049, 1.0, 1.0, 0.0, 0.006049, 1.0, 1.0, 0.0, 0.006049, 1.0, 1.0, 0.0, 0.006049, 1.0, 0.0, 0.0, 0.0, 1.0, 0.0, 0.0, 0.0, 1.0, 0.0, 0.0, 0.0, 1.0, 0.0, 0.0, 0.0, 1.0, 1.0, 1.0, 1.0, 1.0, 1.0, 1.0, 1.0, 1.0, 1.0, 1.0, 1.0, 1.0, 1.0, 1.0, 1.0, 1.0, 1.0, 1.0, 1.0, 1.0, 1.0, 1.0, 1.0, 1.0, 1.0, 1.0, 1.0, 1.0, 1.0, 1.0, 1.0, 1.0, 0.0, 0.02315, 1.0, 1.0, 0.0, 0.02315, 1.0, 1.0, 0.0, 0.02315, 1.0, 1.0, 0.0, 0.02315, 1.0, 1.0, 1.0, 0.0, 0.006049, 1.0, 1.0, 0.0, 0.006049, 1.0, 1.0, 0.0, 0.006049, 1.0, 1.0, 0.0, 0.006049, 1.0, 1.0, 0.0, 0.006049, 1.0, 1.0, 0.0, 0.006049, 1.0, 1.0, 0.0, 0.006049, 1.0, 1.0, 0.0, 0.006049, 1.0, 0.0, 0.0, 0.0, 1.0, 0.0, 0.0, 0.0, 1.0, 0.0, 0.0, 0.0, 1.0, 0.0, 0.0, 0.0, 1.0, 0.0, 0.02315, 1.0, 1.0, 0.0, 0.02315, 1.0, 1.0, 0.0, 0.02315, 1.0, 1.0, 0.0, 0.02315, 1.0, 1.0, 1.0, 0.0, 0.006049, 1.0, 1.0, 0.0, 0.006049, 1.0, 1.0, 0.0, 0.006049, 1.0, 1.0, 0.0, 0.006049, 1.0, 1.0, 1.0, 1.0, 1.0, 1.0, 1.0, 1.0, 1.0, 1.0, 1.0, 1.0, 1.0, 1.0, 1.0, 1.0, 1.0, 0.0, 0.02315, 1.0, 1.0, 0.0, 0.02315, 1.0, 1.0, 0.0, 0.02315, 1.0, 1.0, 0.0, 0.02315, 1.0, 1.0, 0.0, 1.0, 0.007499, 1.0, 0.0, 1.0, 0.007499, 1.0, 0.0, 1.0, 0.007499, 1.0, 0.0, 1.0, 0.007499, 1.0, 0.0, 0.0, 0.0, 1.0, 0.0, 0.0, 0.0, 1.0, 0.0, 0.0, 0.0, 1.0, 0.0, 0.0, 0.0, 1.0, 1.0, 1.0, 1.0, 1.0, 1.0, 1.0, 1.0, 1.0, 1.0, 1.0, 1.0, 1.0, 1.0, 1.0, 1.0, 1.0, 0.0, 1.0, 0.007499, 1.0, 0.0, 1.0, 0.007499, 1.0, 0.0, 1.0, 0.007499, 1.0, 0.0, 1.0, 0.007499, 1.0, 1.0, 1.0, 1.0, 1.0, 1.0, 1.0, 1.0, 1.0, 1.0, 1.0, 1.0, 1.0, 1.0, 1.0, 1.0, 1.0, 1.0, 1.0, 1.0, 1.0, 1.0, 1.0, 1.0, 1.0, 1.0, 1.0, 1.0, 1.0, 1.0, 1.0, 1.0, 1.0, 1.0, 1.0, 1.0, 1.0, 1.0, 1.0, 1.0, 1.0, 1.0, 1.0, 1.0, 1.0, 1.0, 1.0, 1.0, 1.0, 1.0, 1.0, 1.0, 1.0, 1.0, 1.0, 1.0, 1.0, 1.0, 1.0, 1.0, 1.0, 1.0, 1.0, 1.0, 1.0, 0.0, 1.0, 0.007499, 1.0, 0.0, 1.0, 0.007499, 1.0, 0.0, 1.0, 0.007499, 1.0, 0.0, 1.0, 0.007499, 1.0, 0.0, 0.0, 0.0, 1.0, 0.0, 0.0, 0.0, 1.0, 0.0, 0.0, 0.0, 1.0, 0.0, 0.0, 0.0, 1.0, 0.0, 0.0, 0.0, 1.0, 0.0, 0.0, 0.0, 1.0, 0.0, 0.0, 0.0, 1.0, 0.0, 0.0, 0.0, 1.0, 1.0, 1.0, 1.0, 1.0, 1.0, 1.0, 1.0, 1.0, 1.0, 1.0, 1.0, 1.0, 1.0, 1.0, 1.0, 1.0, 1.0, 1.0, 1.0, 1.0, 1.0, 1.0, 1.0, 1.0, 1.0, 1.0, 1.0, 1.0, 1.0, 1.0, 1.0, 1.0, 0.0, 1.0, 0.007499, 1.0, 0.0, 1.0, 0.007499, 1.0, 0.0, 1.0, 0.007499, 1.0, 0.0, 1.0, 0.007499, 1.0, 0.0, 1.0, 0.007499, 1.0, 0.0, 1.0, 0.007499, 1.0, 0.0, 1.0, 0.007499, 1.0, 0.0, 1.0, 0.007499, 1.0, 0.0, 0.0, 0.0, 1.0, 0.0, 0.0, 0.0, 1.0, 0.0, 0.0, 0.0, 1.0, 0.0, 0.0, 0.0, 1.0, 1.0, 1.0, 1.0, 1.0, 1.0, 1.0, 1.0, 1.0, 1.0, 1.0, 1.0, 1.0, 1.0, 1.0, 1.0, 1.0, 1.0, 1.0, 1.0, 1.0, 1.0, 1.0, 1.0, 1.0, 1.0, 1.0, 1.0, 1.0, 1.0, 1.0, 1.0, 1.0, 0.0, 1.0, 0.007499, 1.0, 0.0, 1.0, 0.007499, 1.0, 0.0, 1.0, 0.007499, 1.0, 0.0, 1.0, 0.007499, 1.0, 1.0, 1.0, 1.0, 1.0, 1.0, 1.0, 1.0, 1.0, 1.0, 1.0, 1.0, 1.0, 1.0, 1.0, 1.0, 1.0, 0.0, 0.0, 0.0, 1.0, 0.0, 0.0, 0.0, 1.0, 0.0, 0.0, 0.0, 1.0, 0.0, 0.0, 0.0, 1.0, 0.0, 0.0, 0.0, 1.0, 0.0, 0.0, 0.0, 1.0, 0.0, 0.0, 0.0, 1.0, 0.0, 0.0, 0.0, 1.0, 1.0, 1.0, 1.0, 1.0, 1.0, 1.0, 1.0, 1.0, 1.0, 1.0, 1.0, 1.0, 1.0, 1.0, 1.0, 1.0, 0.0, 1.0, 0.007499, 1.0, 0.0, 1.0, 0.007499, 1.0, 0.0, 1.0, 0.007499, 1.0, 0.0, 1.0, 0.007499, 1.0, 0.0, 1.0, 0.007499, 1.0, 0.0, 1.0, 0.007499, 1.0, 0.0, 1.0, 0.007499, 1.0, 0.0, 1.0, 0.007499, 1.0, 1.0, 1.0, 1.0, 1.0, 1.0, 1.0, 1.0, 1.0, 1.0, 1.0, 1.0, 1.0, 1.0, 1.0, 1.0, 1.0, 1.0, 1.0, 1.0, 1.0, 1.0, 1.0, 1.0, 1.0, 1.0, 1.0, 1.0, 1.0, 1.0, 1.0, 1.0, 1.0, 1.0, 1.0, 1.0, 1.0, 1.0, 1.0, 1.0, 1.0, 1.0, 1.0, 1.0, 1.0, 1.0, 1.0, 1.0, 1.0, 0.0, 0.0, 0.0, 1.0, 0.0, 0.0, 0.0, 1.0, 0.0, 0.0, 0.0, 1.0, 0.0, 0.0, 0.0, 1.0, 1.0, 1.0, 1.0, 1.0, 1.0, 1.0, 1.0, 1.0, 1.0, 1.0, 1.0, 1.0, 1.0, 1.0, 1.0, 1.0, 0.0, 1.0, 0.007499, 1.0, 0.0, 1.0, 0.007499, 1.0, 0.0, 1.0, 0.007499, 1.0, 0.0, 1.0, 0.007499, 1.0, 0.0, 0.0, 0.0, 1.0, 0.0, 0.0, 0.0, 1.0, 0.0, 0.0, 0.0, 1.0, 0.0, 0.0, 0.0, 1.0, 0.0, 1.0, 0.007499, 1.0, 0.0, 1.0, 0.007499, 1.0, 0.0, 1.0, 0.007499, 1.0, 0.0, 1.0, 0.007499, 1.0, 1.0, 1.0, 1.0, 1.0, 1.0, 1.0, 1.0, 1.0, 1.0, 1.0, 1.0, 1.0, 1.0, 1.0, 1.0, 1.0, 1.0, 1.0, 1.0, 1.0, 1.0, 1.0, 1.0, 1.0, 1.0, 1.0, 1.0, 1.0, 1.0, 1.0, 1.0, 1.0, 0.0, 1.0, 0.007499, 1.0, 0.0, 1.0, 0.007499, 1.0, 0.0, 1.0, 0.007499, 1.0, 0.0, 1.0, 0.007499, 1.0, 0.0, 0.0, 0.0, 1.0, 0.0, 0.0, 0.0, 1.0, 0.0, 0.0, 0.0, 1.0, 0.0, 0.0, 0.0, 1.0, 1.0, 1.0, 1.0, 1.0, 1.0, 1.0, 1.0, 1.0, 1.0, 1.0, 1.0, 1.0, 1.0, 1.0, 1.0, 1.0, 1.0, 1.0, 1.0, 1.0, 1.0, 1.0, 1.0, 1.0, 1.0, 1.0, 1.0, 1.0, 1.0, 1.0, 1.0, 1.0, 0.0, 1.0, 0.007499, 1.0, 0.0, 1.0, 0.007499, 1.0, 0.0, 1.0, 0.007499, 1.0, 0.0, 1.0, 0.007499, 1.0, 1.0, 1.0, 1.0, 1.0, 1.0, 1.0, 1.0, 1.0, 1.0, 1.0, 1.0, 1.0, 1.0, 1.0, 1.0, 1.0, 1.0, 1.0, 1.0, 1.0, 1.0, 1.0, 1.0, 1.0, 1.0, 1.0, 1.0, 1.0, 1.0, 1.0, 1.0, 1.0, 0.0, 1.0, 0.007499, 1.0, 0.0, 1.0, 0.007499, 1.0, 0.0, 1.0, 0.007499, 1.0, 0.0, 1.0, 0.007499, 1.0, 0.0, 0.0, 0.0, 1.0, 0.0, 0.0, 0.0, 1.0, 0.0, 0.0, 0.0, 1.0, 0.0, 0.0, 0.0, 1.0, 0.0, 0.0, 0.0, 1.0, 0.0, 0.0, 0.0, 1.0, 0.0, 0.0, 0.0, 1.0, 0.0, 0.0, 0.0, 1.0, 1.0, 1.0, 1.0, 1.0, 1.0, 1.0, 1.0, 1.0, 1.0, 1.0, 1.0, 1.0, 1.0, 1.0, 1.0, 1.0, 0.0, 1.0, 0.007499, 1.0, 0.0, 1.0, 0.007499, 1.0, 0.0, 1.0, 0.007499, 1.0, 0.0, 1.0, 0.007499, 1.0, 1.0, 1.0, 1.0, 1.0, 1.0, 1.0, 1.0, 1.0, 1.0, 1.0, 1.0, 1.0, 1.0, 1.0, 1.0, 1.0, 1.0, 1.0, 1.0, 1.0, 1.0, 1.0, 1.0, 1.0, 1.0, 1.0, 1.0, 1.0, 1.0, 1.0, 1.0, 1.0, 1.0, 1.0, 1.0, 1.0, 1.0, 1.0, 1.0, 1.0, 1.0, 1.0, 1.0, 1.0, 1.0, 1.0, 1.0, 1.0, 1.0, 1.0, 1.0, 1.0, 1.0, 1.0, 1.0, 1.0, 1.0, 1.0, 1.0, 1.0, 1.0, 1.0, 1.0, 1.0, 0.0, 1.0, 0.007499, 1.0, 0.0, 1.0, 0.007499, 1.0, 0.0, 1.0, 0.007499, 1.0, 0.0, 1.0, 0.007499, 1.0, 0.0, 0.0, 0.0, 1.0, 0.0, 0.0, 0.0, 1.0, 0.0, 0.0, 0.0, 1.0, 0.0, 0.0, 0.0, 1.0, 1.0, 1.0, 1.0, 1.0, 1.0, 1.0, 1.0, 1.0, 1.0, 1.0, 1.0, 1.0, 1.0, 1.0, 1.0, 1.0, 1.0, 1.0, 1.0, 1.0, 1.0, 1.0, 1.0, 1.0, 1.0, 1.0, 1.0, 1.0, 1.0, 1.0, 1.0, 1.0, 0.0, 1.0, 0.007499, 1.0, 0.0, 1.0, 0.007499, 1.0, 0.0, 1.0, 0.007499, 1.0, 0.0, 1.0, 0.007499, 1.0, 0.0, 0.02315, 1.0, 1.0, 0.0, 0.02315, 1.0, 1.0, 0.0, 0.02315, 1.0, 1.0, 0.0, 0.02315, 1.0, 1.0, 0.0, 0.0, 0.0, 1.0, 0.0, 0.0, 0.0, 1.0, 0.0, 0.0, 0.0, 1.0, 0.0, 0.0, 0.0, 1.0, 1.0, 0.0, 0.006049, 1.0, 1.0, 0.0, 0.006049, 1.0, 1.0, 0.0, 0.006049, 1.0, 1.0, 0.0, 0.006049, 1.0, 1.0, 1.0, 1.0, 1.0, 1.0, 1.0, 1.0, 1.0, 1.0, 1.0, 1.0, 1.0, 1.0, 1.0, 1.0, 1.0, 1.0, 0.0, 0.006049, 1.0, 1.0, 0.0, 0.006049, 1.0, 1.0, 0.0, 0.006049, 1.0, 1.0, 0.0, 0.006049, 1.0, 0.0, 0.02315, 1.0, 1.0, 0.0, 0.02315, 1.0, 1.0, 0.0, 0.02315, 1.0, 1.0, 0.0, 0.02315, 1.0, 1.0, 1.0, 1.0, 1.0, 1.0, 1.0, 1.0, 1.0, 1.0, 1.0, 1.0, 1.0, 1.0, 1.0, 1.0, 1.0, 1.0, 0.0, 0.0, 0.0, 1.0, 0.0, 0.0, 0.0, 1.0, 0.0, 0.0, 0.0, 1.0, 0.0, 0.0, 0.0, 1.0, 0.0, 0.0, 0.0, 1.0, 0.0, 0.0, 0.0, 1.0, 0.0, 0.0, 0.0, 1.0, 0.0, 0.0, 0.0, 1.0, 1.0, 0.0, 0.006049, 1.0, 1.0, 0.0, 0.006049, 1.0, 1.0, 0.0, 0.006049, 1.0, 1.0, 0.0, 0.006049, 1.0, 0.0, 0.02315, 1.0, 1.0, 0.0, 0.02315, 1.0, 1.0, 0.0, 0.02315, 1.0, 1.0, 0.0, 0.02315, 1.0, 1.0, 0.0, 0.02315, 1.0, 1.0, 0.0, 0.02315, 1.0, 1.0, 0.0, 0.02315, 1.0, 1.0, 0.0, 0.02315, 1.0, 1.0, 1.0, 1.0, 1.0, 1.0, 1.0, 1.0, 1.0, 1.0, 1.0, 1.0, 1.0, 1.0, 1.0, 1.0, 1.0, 1.0, 1.0, 0.0, 0.006049, 1.0, 1.0, 0.0, 0.006049, 1.0, 1.0, 0.0, 0.006049, 1.0, 1.0, 0.0, 0.006049, 1.0, 0.0, 0.0, 0.0, 1.0, 0.0, 0.0, 0.0, 1.0, 0.0, 0.0, 0.0, 1.0, 0.0, 0.0, 0.0, 1.0, 1.0, 0.0, 0.006049, 1.0, 1.0, 0.0, 0.006049, 1.0, 1.0, 0.0, 0.006049, 1.0, 1.0, 0.0, 0.006049, 1.0, 0.0, 0.02315, 1.0, 1.0, 0.0, 0.02315, 1.0, 1.0, 0.0, 0.02315, 1.0, 1.0, 0.0, 0.02315, 1.0, 1.0, 0.0, 0.02315, 1.0, 1.0, 0.0, 0.02315, 1.0, 1.0, 0.0, 0.02315, 1.0, 1.0, 0.0, 0.02315, 1.0, 1.0, 1.0, 1.0, 1.0, 1.0, 1.0, 1.0, 1.0, 1.0, 1.0, 1.0, 1.0, 1.0, 1.0, 1.0, 1.0, 1.0, 1.0, 0.0, 0.006049, 1.0, 1.0, 0.0, 0.006049, 1.0, 1.0, 0.0, 0.006049, 1.0, 1.0, 0.0, 0.006049, 1.0, 0.0, 0.02315, 1.0, 1.0, 0.0, 0.02315, 1.0, 1.0, 0.0, 0.02315, 1.0, 1.0, 0.0, 0.02315, 1.0, 1.0, 0.0, 0.0, 0.0, 1.0, 0.0, 0.0, 0.0, 1.0, 0.0, 0.0, 0.0, 1.0, 0.0, 0.0, 0.0, 1.0, 0.0, 0.0, 0.0, 1.0, 0.0, 0.0, 0.0, 1.0, 0.0, 0.0, 0.0, 1.0, 0.0, 0.0, 0.0, 1.0, 1.0, 0.0, 0.006049, 1.0, 1.0, 0.0, 0.006049, 1.0, 1.0, 0.0, 0.006049, 1.0, 1.0, 0.0, 0.006049, 1.0, 1.0, 0.0, 0.006049, 1.0, 1.0, 0.0, 0.006049, 1.0, 1.0, 0.0, 0.006049, 1.0, 1.0, 0.0, 0.006049, 1.0, 0.0, 0.02315, 1.0, 1.0, 0.0, 0.02315, 1.0, 1.0, 0.0, 0.02315, 1.0, 1.0, 0.0, 0.02315, 1.0, 1.0, 1.0, 1.0, 1.0, 1.0, 1.0, 1.0, 1.0, 1.0, 1.0, 1.0, 1.0, 1.0, 1.0, 1.0, 1.0, 1.0, 1.0, 1.0, 1.0, 1.0, 1.0, 1.0, 1.0, 1.0, 1.0, 1.0, 1.0, 1.0, 1.0, 1.0, 1.0, 1.0, 0.0, 0.02315, 1.0, 1.0, 0.0, 0.02315, 1.0, 1.0, 0.0, 0.02315, 1.0, 1.0, 0.0, 0.02315, 1.0, 1.0, 0.0, 0.0, 0.0, 1.0, 0.0, 0.0, 0.0, 1.0, 0.0, 0.0, 0.0, 1.0, 0.0, 0.0, 0.0, 1.0, 0.0, 0.0, 0.0, 1.0, 0.0, 0.0, 0.0, 1.0, 0.0, 0.0, 0.0, 1.0, 0.0, 0.0, 0.0, 1.0, 1.0, 0.0, 0.006049, 1.0, 1.0, 0.0, 0.006049, 1.0, 1.0, 0.0, 0.006049, 1.0, 1.0, 0.0, 0.006049, 1.0, 0.0, 0.02315, 1.0, 1.0, 0.0, 0.02315, 1.0, 1.0, 0.0, 0.02315, 1.0, 1.0, 0.0, 0.02315, 1.0, 1.0, 1.0, 1.0, 1.0, 1.0, 1.0, 1.0, 1.0, 1.0, 1.0, 1.0, 1.0, 1.0, 1.0, 1.0, 1.0, 1.0, 1.0, 0.0, 0.006049, 1.0, 1.0, 0.0, 0.006049, 1.0, 1.0, 0.0, 0.006049, 1.0, 1.0, 0.0, 0.006049, 1.0, 1.0, 0.0, 0.006049, 1.0, 1.0, 0.0, 0.006049, 1.0, 1.0, 0.0, 0.006049, 1.0, 1.0, 0.0, 0.006049, 1.0, 0.0, 0.02315, 1.0, 1.0, 0.0, 0.02315, 1.0, 1.0, 0.0, 0.02315, 1.0, 1.0, 0.0, 0.02315, 1.0, 1.0, 0.0, 0.0, 0.0, 1.0, 0.0, 0.0, 0.0, 1.0, 0.0, 0.0, 0.0, 1.0, 0.0, 0.0, 0.0, 1.0, 1.0, 1.0, 1.0, 1.0, 1.0, 1.0, 1.0, 1.0, 1.0, 1.0, 1.0, 1.0, 1.0, 1.0, 1.0, 1.0, 1.0, 1.0, 1.0, 1.0, 1.0, 1.0, 1.0, 1.0, 1.0, 1.0, 1.0, 1.0, 1.0, 1.0, 1.0, 1.0, 1.0, 0.0, 0.006049, 1.0, 1.0, 0.0, 0.006049, 1.0, 1.0, 0.0, 0.006049, 1.0, 1.0, 0.0, 0.006049, 1.0, 0.0, 0.02315, 1.0, 1.0, 0.0, 0.02315, 1.0, 1.0, 0.0, 0.02315, 1.0, 1.0, 0.0, 0.02315, 1.0, 1.0, 1.0, 0.0, 0.006049, 1.0, 1.0, 0.0, 0.006049, 1.0, 1.0, 0.0, 0.006049, 1.0, 1.0, 0.0, 0.006049, 1.0, 0.0, 0.02315, 1.0, 1.0, 0.0, 0.02315, 1.0, 1.0, 0.0, 0.02315, 1.0, 1.0, 0.0, 0.02315, 1.0, 1.0, 0.0, 0.0, 0.0, 1.0, 0.0, 0.0, 0.0, 1.0, 0.0, 0.0, 0.0, 1.0, 0.0, 0.0, 0.0, 1.0, 0.0, 0.0, 0.0, 1.0, 0.0, 0.0, 0.0, 1.0, 0.0, 0.0, 0.0, 1.0, 0.0, 0.0, 0.0, 1.0, 1.0, 1.0, 1.0, 1.0, 1.0, 1.0, 1.0, 1.0, 1.0, 1.0, 1.0, 1.0, 1.0, 1.0, 1.0, 1.0, 1.0, 0.0, 0.006049, 1.0, 1.0, 0.0, 0.006049, 1.0, 1.0, 0.0, 0.006049, 1.0, 1.0, 0.0, 0.006049, 1.0, 0.0, 0.02315, 1.0, 1.0, 0.0, 0.02315, 1.0, 1.0, 0.0, 0.02315, 1.0, 1.0, 0.0, 0.02315, 1.0, 1.0, 1.0, 1.0, 1.0, 1.0, 1.0, 1.0, 1.0, 1.0, 1.0, 1.0, 1.0, 1.0, 1.0, 1.0, 1.0, 1.0, 0.0, 0.02315, 1.0, 1.0, 0.0, 0.02315, 1.0, 1.0, 0.0, 0.02315, 1.0, 1.0, 0.0, 0.02315, 1.0, 1.0, 0.0, 0.0, 0.0, 1.0, 0.0, 0.0, 0.0, 1.0, 0.0, 0.0, 0.0, 1.0, 0.0, 0.0, 0.0, 1.0, 1.0, 0.0, 0.006049, 1.0, 1.0, 0.0, 0.006049, 1.0, 1.0, 0.0, 0.006049, 1.0, 1.0, 0.0, 0.006049, 1.0, 0.0, 0.02315, 1.0, 1.0, 0.0, 0.02315, 1.0, 1.0, 0.0, 0.02315, 1.0, 1.0, 0.0, 0.02315, 1.0, 1.0, 1.0, 1.0, 1.0, 1.0, 1.0, 1.0, 1.0, 1.0, 1.0, 1.0, 1.0, 1.0, 1.0, 1.0, 1.0, 1.0, 1.0, 0.0, 0.006049, 1.0, 1.0, 0.0, 0.006049, 1.0, 1.0, 0.0, 0.006049, 1.0, 1.0, 0.0, 0.006049, 1.0, 0.0, 0.0, 0.0, 1.0, 0.0, 0.0, 0.0, 1.0, 0.0, 0.0, 0.0, 1.0, 0.0, 0.0, 0.0, 1.0, 0.0, 1.0, 0.007499, 1.0, 0.0, 1.0, 0.007499, 1.0, 0.0, 1.0, 0.007499, 1.0, 0.0, 1.0, 0.007499, 1.0, 1.0, 1.0, 1.0, 1.0, 1.0, 1.0, 1.0, 1.0, 1.0, 1.0, 1.0, 1.0, 1.0, 1.0, 1.0, 1.0, 1.0, 1.0, 1.0, 1.0, 1.0, 1.0, 1.0, 1.0, 1.0, 1.0, 1.0, 1.0, 1.0, 1.0, 1.0, 1.0, 1.0, 1.0, 1.0, 1.0, 1.0, 1.0, 1.0, 1.0, 1.0, 1.0, 1.0, 1.0, 1.0, 1.0, 1.0, 1.0, 1.0, 1.0, 1.0, 1.0, 1.0, 1.0, 1.0, 1.0, 1.0, 1.0, 1.0, 1.0, 1.0, 1.0, 1.0, 1.0, 0.0, 1.0, 0.007499, 1.0, 0.0, 1.0, 0.007499, 1.0, 0.0, 1.0, 0.007499, 1.0, 0.0, 1.0, 0.007499, 1.0, 1.0, 1.0, 1.0, 1.0, 1.0, 1.0, 1.0, 1.0, 1.0, 1.0, 1.0, 1.0, 1.0, 1.0, 1.0, 1.0, 0.0, 0.0, 0.0, 1.0, 0.0, 0.0, 0.0, 1.0, 0.0, 0.0, 0.0, 1.0, 0.0, 0.0, 0.0, 1.0, 0.0, 0.0, 0.0, 1.0, 0.0, 0.0, 0.0, 1.0, 0.0, 0.0, 0.0, 1.0, 0.0, 0.0, 0.0, 1.0, 0.0, 1.0, 0.007499, 1.0, 0.0, 1.0, 0.007499, 1.0, 0.0, 1.0, 0.007499, 1.0, 0.0, 1.0, 0.007499, 1.0, 0.0, 1.0, 0.007499, 1.0, 0.0, 1.0, 0.007499, 1.0, 0.0, 1.0, 0.007499, 1.0, 0.0, 1.0, 0.007499, 1.0, 1.0, 1.0, 1.0, 1.0, 1.0, 1.0, 1.0, 1.0, 1.0, 1.0, 1.0, 1.0, 1.0, 1.0, 1.0, 1.0, 1.0, 1.0, 1.0, 1.0, 1.0, 1.0, 1.0, 1.0, 1.0, 1.0, 1.0, 1.0, 1.0, 1.0, 1.0, 1.0, 1.0, 1.0, 1.0, 1.0, 1.0, 1.0, 1.0, 1.0, 1.0, 1.0, 1.0, 1.0, 1.0, 1.0, 1.0, 1.0, 0.0, 0.0, 0.0, 1.0, 0.0, 0.0, 0.0, 1.0, 0.0, 0.0, 0.0, 1.0, 0.0, 0.0, 0.0, 1.0, 0.0, 1.0, 0.007499, 1.0, 0.0, 1.0, 0.007499, 1.0, 0.0, 1.0, 0.007499, 1.0, 0.0, 1.0, 0.007499, 1.0, 1.0, 1.0, 1.0, 1.0, 1.0, 1.0, 1.0, 1.0, 1.0, 1.0, 1.0, 1.0, 1.0, 1.0, 1.0, 1.0, 1.0, 1.0, 1.0, 1.0, 1.0, 1.0, 1.0, 1.0, 1.0, 1.0, 1.0, 1.0, 1.0, 1.0, 1.0, 1.0, 0.0, 1.0, 0.007499, 1.0, 0.0, 1.0, 0.007499, 1.0, 0.0, 1.0, 0.007499, 1.0, 0.0, 1.0, 0.007499, 1.0, 0.0, 0.0, 0.0, 1.0, 0.0, 0.0, 0.0, 1.0, 0.0, 0.0, 0.0, 1.0, 0.0, 0.0, 0.0, 1.0, 0.0, 1.0, 0.007499, 1.0, 0.0, 1.0, 0.007499, 1.0, 0.0, 1.0, 0.007499, 1.0, 0.0, 1.0, 0.007499, 1.0, 1.0, 1.0, 1.0, 1.0, 1.0, 1.0, 1.0, 1.0, 1.0, 1.0, 1.0, 1.0, 1.0, 1.0, 1.0, 1.0, 0.0, 0.0, 0.0, 1.0, 0.0, 0.0, 0.0, 1.0, 0.0, 0.0, 0.0, 1.0, 0.0, 0.0, 0.0, 1.0, 1.0, 1.0, 1.0, 1.0, 1.0, 1.0, 1.0, 1.0, 1.0, 1.0, 1.0, 1.0, 1.0, 1.0, 1.0, 1.0, 1.0, 1.0, 1.0, 1.0, 1.0, 1.0, 1.0, 1.0, 1.0, 1.0, 1.0, 1.0, 1.0, 1.0, 1.0, 1.0, 0.0, 1.0, 0.007499, 1.0, 0.0, 1.0, 0.007499, 1.0, 0.0, 1.0, 0.007499, 1.0, 0.0, 1.0, 0.007499, 1.0, 1.0, 1.0, 1.0, 1.0, 1.0, 1.0, 1.0, 1.0, 1.0, 1.0, 1.0, 1.0, 1.0, 1.0, 1.0, 1.0, 0.0, 1.0, 0.007499, 1.0, 0.0, 1.0, 0.007499, 1.0, 0.0, 1.0, 0.007499, 1.0, 0.0, 1.0, 0.007499, 1.0, 1.0, 1.0, 1.0, 1.0, 1.0, 1.0, 1.0, 1.0, 1.0, 1.0, 1.0, 1.0, 1.0, 1.0, 1.0, 1.0, 0.0, 0.0, 0.0, 1.0, 0.0, 0.0, 0.0, 1.0, 0.0, 0.0, 0.0, 1.0, 0.0, 0.0, 0.0, 1.0, 0.0, 0.0, 0.0, 1.0, 0.0, 0.0, 0.0, 1.0, 0.0, 0.0, 0.0, 1.0, 0.0, 0.0, 0.0, 1.0, 1.0, 1.0, 1.0, 1.0, 1.0, 1.0, 1.0, 1.0, 1.0, 1.0, 1.0, 1.0, 1.0, 1.0, 1.0, 1.0, 0.0, 1.0, 0.007499, 1.0, 0.0, 1.0, 0.007499, 1.0, 0.0, 1.0, 0.007499, 1.0, 0.0, 1.0, 0.007499, 1.0, 1.0, 1.0, 1.0, 1.0, 1.0, 1.0, 1.0, 1.0, 1.0, 1.0, 1.0, 1.0, 1.0, 1.0, 1.0, 1.0, 1.0, 1.0, 1.0, 1.0, 1.0, 1.0, 1.0, 1.0, 1.0, 1.0, 1.0, 1.0, 1.0, 1.0, 1.0, 1.0, 0.0, 0.0, 0.0, 1.0, 0.0, 0.0, 0.0, 1.0, 0.0, 0.0, 0.0, 1.0, 0.0, 0.0, 0.0, 1.0, 0.0, 1.0, 0.007499, 1.0, 0.0, 1.0, 0.007499, 1.0, 0.0, 1.0, 0.007499, 1.0, 0.0, 1.0, 0.007499, 1.0, 1.0, 1.0, 1.0, 1.0, 1.0, 1.0, 1.0, 1.0, 1.0, 1.0, 1.0, 1.0, 1.0, 1.0, 1.0, 1.0, 1.0, 1.0, 1.0, 1.0, 1.0, 1.0, 1.0, 1.0, 1.0, 1.0, 1.0, 1.0, 1.0, 1.0, 1.0, 1.0, 1.0, 1.0, 1.0, 1.0, 1.0, 1.0, 1.0, 1.0, 1.0, 1.0, 1.0, 1.0, 1.0, 1.0, 1.0, 1.0, 0.0, 1.0, 0.007499, 1.0, 0.0, 1.0, 0.007499, 1.0, 0.0, 1.0, 0.007499, 1.0, 0.0, 1.0, 0.007499, 1.0, 0.0, 0.0, 0.0, 1.0, 0.0, 0.0, 0.0, 1.0, 0.0, 0.0, 0.0, 1.0, 0.0, 0.0, 0.0, 1.0, 0.0, 0.0, 0.0, 1.0, 0.0, 0.0, 0.0, 1.0, 0.0, 0.0, 0.0, 1.0, 0.0, 0.0, 0.0, 1.0, 0.0, 1.0, 0.007499, 1.0, 0.0, 1.0, 0.007499, 1.0, 0.0, 1.0, 0.007499, 1.0, 0.0, 1.0, 0.007499, 1.0, 1.0, 1.0, 1.0, 1.0, 1.0, 1.0, 1.0, 1.0, 1.0, 1.0, 1.0, 1.0, 1.0, 1.0, 1.0, 1.0, 1.0, 1.0, 1.0, 1.0, 1.0, 1.0, 1.0, 1.0, 1.0, 1.0, 1.0, 1.0, 1.0, 1.0, 1.0, 1.0, 1.0, 1.0, 1.0, 1.0, 1.0, 1.0, 1.0, 1.0, 1.0, 1.0, 1.0, 1.0, 1.0, 1.0, 1.0, 1.0, 1.0, 1.0, 1.0, 1.0, 1.0, 1.0, 1.0, 1.0, 1.0, 1.0, 1.0, 1.0, 1.0, 1.0, 1.0, 1.0, 0.0, 1.0, 0.007499, 1.0, 0.0, 1.0, 0.007499, 1.0, 0.0, 1.0, 0.007499, 1.0, 0.0, 1.0, 0.007499, 1.0, 1.0, 1.0, 1.0, 1.0, 1.0, 1.0, 1.0, 1.0, 1.0, 1.0, 1.0, 1.0, 1.0, 1.0, 1.0, 1.0, 0.0, 0.0, 0.0, 1.0, 0.0, 0.0, 0.0, 1.0, 0.0, 0.0, 0.0, 1.0, 0.0, 0.0, 0.0, 1.0, 0.0, 1.0, 0.007499, 1.0, 0.0, 1.0, 0.007499, 1.0, 0.0, 1.0, 0.007499, 1.0, 0.0, 1.0, 0.007499, 1.0, 0.0, 1.0, 0.007499, 1.0, 0.0, 1.0, 0.007499, 1.0, 0.0, 1.0, 0.007499, 1.0, 0.0, 1.0, 0.007499, 1.0, 1.0, 1.0, 1.0, 1.0, 1.0, 1.0, 1.0, 1.0, 1.0, 1.0, 1.0, 1.0, 1.0, 1.0, 1.0, 1.0, 1.0, 1.0, 1.0, 1.0, 1.0, 1.0, 1.0, 1.0, 1.0, 1.0, 1.0, 1.0, 1.0, 1.0, 1.0, 1.0, 1.0, 0.0, 0.006049, 1.0, 1.0, 0.0, 0.006049, 1.0, 1.0, 0.0, 0.006049, 1.0, 1.0, 0.0, 0.006049, 1.0, 0.0, 0.0, 0.0, 1.0, 0.0, 0.0, 0.0, 1.0, 0.0, 0.0, 0.0, 1.0, 0.0, 0.0, 0.0, 1.0, 0.0, 0.02315, 1.0, 1.0, 0.0, 0.02315, 1.0, 1.0, 0.0, 0.02315, 1.0, 1.0, 0.0, 0.02315, 1.0, 1.0, 0.0, 0.02315, 1.0, 1.0, 0.0, 0.02315, 1.0, 1.0, 0.0, 0.02315, 1.0, 1.0, 0.0, 0.02315, 1.0, 1.0, 1.0, 0.0, 0.006049, 1.0, 1.0, 0.0, 0.006049, 1.0, 1.0, 0.0, 0.006049, 1.0, 1.0, 0.0, 0.006049, 1.0, 1.0, 1.0, 1.0, 1.0, 1.0, 1.0, 1.0, 1.0, 1.0, 1.0, 1.0, 1.0, 1.0, 1.0, 1.0, 1.0, 1.0, 1.0, 1.0, 1.0, 1.0, 1.0, 1.0, 1.0, 1.0, 1.0, 1.0, 1.0, 1.0, 1.0, 1.0, 1.0, 0.0, 0.0, 0.0, 1.0, 0.0, 0.0, 0.0, 1.0, 0.0, 0.0, 0.0, 1.0, 0.0, 0.0, 0.0, 1.0, 0.0, 0.02315, 1.0, 1.0, 0.0, 0.02315, 1.0, 1.0, 0.0, 0.02315, 1.0, 1.0, 0.0, 0.02315, 1.0, 1.0, 1.0, 0.0, 0.006049, 1.0, 1.0, 0.0, 0.006049, 1.0, 1.0, 0.0, 0.006049, 1.0, 1.0, 0.0, 0.006049, 1.0, 0.0, 0.0, 0.0, 1.0, 0.0, 0.0, 0.0, 1.0, 0.0, 0.0, 0.0, 1.0, 0.0, 0.0, 0.0, 1.0, 1.0, 0.0, 0.006049, 1.0, 1.0, 0.0, 0.006049, 1.0, 1.0, 0.0, 0.006049, 1.0, 1.0, 0.0, 0.006049, 1.0, 1.0, 1.0, 1.0, 1.0, 1.0, 1.0, 1.0, 1.0, 1.0, 1.0, 1.0, 1.0, 1.0, 1.0, 1.0, 1.0, 0.0, 0.02315, 1.0, 1.0, 0.0, 0.02315, 1.0, 1.0, 0.0, 0.02315, 1.0, 1.0, 0.0, 0.02315, 1.0, 1.0, 0.0, 0.02315, 1.0, 1.0, 0.0, 0.02315, 1.0, 1.0, 0.0, 0.02315, 1.0, 1.0, 0.0, 0.02315, 1.0, 1.0, 1.0, 0.0, 0.006049, 1.0, 1.0, 0.0, 0.006049, 1.0, 1.0, 0.0, 0.006049, 1.0, 1.0, 0.0, 0.006049, 1.0, 0.0, 0.0, 0.0, 1.0, 0.0, 0.0, 0.0, 1.0, 0.0, 0.0, 0.0, 1.0, 0.0, 0.0, 0.0, 1.0, 1.0, 1.0, 1.0, 1.0, 1.0, 1.0, 1.0, 1.0, 1.0, 1.0, 1.0, 1.0, 1.0, 1.0, 1.0, 1.0, 0.0, 0.02315, 1.0, 1.0, 0.0, 0.02315, 1.0, 1.0, 0.0, 0.02315, 1.0, 1.0, 0.0, 0.02315, 1.0, 1.0, 1.0, 0.0, 0.006049, 1.0, 1.0, 0.0, 0.006049, 1.0, 1.0, 0.0, 0.006049, 1.0, 1.0, 0.0, 0.006049, 1.0, 1.0, 0.0, 0.006049, 1.0, 1.0, 0.0, 0.006049, 1.0, 1.0, 0.0, 0.006049, 1.0, 1.0, 0.0, 0.006049, 1.0, 0.0, 0.0, 0.0, 1.0, 0.0, 0.0, 0.0, 1.0, 0.0, 0.0, 0.0, 1.0, 0.0, 0.0, 0.0, 1.0, 0.0, 0.0, 0.0, 1.0, 0.0, 0.0, 0.0, 1.0, 0.0, 0.0, 0.0, 1.0, 0.0, 0.0, 0.0, 1.0, 0.0, 0.02315, 1.0, 1.0, 0.0, 0.02315, 1.0, 1.0, 0.0, 0.02315, 1.0, 1.0, 0.0, 0.02315, 1.0, 1.0, 1.0, 0.0, 0.006049, 1.0, 1.0, 0.0, 0.006049, 1.0, 1.0, 0.0, 0.006049, 1.0, 1.0, 0.0, 0.006049, 1.0, 1.0, 1.0, 1.0, 1.0, 1.0, 1.0, 1.0, 1.0, 1.0, 1.0, 1.0, 1.0, 1.0, 1.0, 1.0, 1.0, 1.0, 1.0, 1.0, 1.0, 1.0, 1.0, 1.0, 1.0, 1.0, 1.0, 1.0, 1.0, 1.0, 1.0, 1.0, 1.0, 0.0, 0.02315, 1.0, 1.0, 0.0, 0.02315, 1.0, 1.0, 0.0, 0.02315, 1.0, 1.0, 0.0, 0.02315, 1.0, 1.0, 0.0, 0.0, 0.0, 1.0, 0.0, 0.0, 0.0, 1.0, 0.0, 0.0, 0.0, 1.0, 0.0, 0.0, 0.0, 1.0, 0.0, 0.0, 0.0, 1.0, 0.0, 0.0, 0.0, 1.0, 0.0, 0.0, 0.0, 1.0, 0.0, 0.0, 0.0, 1.0, 0.0, 0.02315, 1.0, 1.0, 0.0, 0.02315, 1.0, 1.0, 0.0, 0.02315, 1.0, 1.0, 0.0, 0.02315, 1.0, 1.0, 1.0, 0.0, 0.006049, 1.0, 1.0, 0.0, 0.006049, 1.0, 1.0, 0.0, 0.006049, 1.0, 1.0, 0.0, 0.006049, 1.0, 1.0, 0.0, 0.006049, 1.0, 1.0, 0.0, 0.006049, 1.0, 1.0, 0.0, 0.006049, 1.0, 1.0, 0.0, 0.006049, 1.0, 1.0, 1.0, 1.0, 1.0, 1.0, 1.0, 1.0, 1.0, 1.0, 1.0, 1.0, 1.0, 1.0, 1.0, 1.0, 1.0, 0.0, 0.02315, 1.0, 1.0, 0.0, 0.02315, 1.0, 1.0, 0.0, 0.02315, 1.0, 1.0, 0.0, 0.02315, 1.0, 1.0, 1.0, 0.0, 0.006049, 1.0, 1.0, 0.0, 0.006049, 1.0, 1.0, 0.0, 0.006049, 1.0, 1.0, 0.0, 0.006049, 1.0, 0.0, 0.0, 0.0, 1.0, 0.0, 0.0, 0.0, 1.0, 0.0, 0.0, 0.0, 1.0, 0.0, 0.0, 0.0, 1.0, 0.0, 0.02315, 1.0, 1.0, 0.0, 0.02315, 1.0, 1.0, 0.0, 0.02315, 1.0, 1.0, 0.0, 0.02315, 1.0, 1.0, 1.0, 1.0, 1.0, 1.0, 1.0, 1.0, 1.0, 1.0, 1.0, 1.0, 1.0, 1.0, 1.0, 1.0, 1.0, 1.0, 0.0, 0.02315, 1.0, 1.0, 0.0, 0.02315, 1.0, 1.0, 0.0, 0.02315, 1.0, 1.0, 0.0, 0.02315, 1.0, 1.0, 1.0, 0.0, 0.006049, 1.0, 1.0, 0.0, 0.006049, 1.0, 1.0, 0.0, 0.006049, 1.0, 1.0, 0.0, 0.006049, 1.0, 1.0, 1.0, 1.0, 1.0, 1.0, 1.0, 1.0, 1.0, 1.0, 1.0, 1.0, 1.0, 1.0, 1.0, 1.0, 1.0, 1.0, 0.0, 0.006049, 1.0, 1.0, 0.0, 0.006049, 1.0, 1.0, 0.0, 0.006049, 1.0, 1.0, 0.0, 0.006049, 1.0, 0.0, 0.0, 0.0, 1.0, 0.0, 0.0, 0.0, 1.0, 0.0, 0.0, 0.0, 1.0, 0.0, 0.0, 0.0, 1.0, 0.0, 0.0, 0.0, 1.0, 0.0, 0.0, 0.0, 1.0, 0.0, 0.0, 0.0, 1.0, 0.0, 0.0, 0.0, 1.0, 0.0, 0.02315, 1.0, 1.0, 0.0, 0.02315, 1.0, 1.0, 0.0, 0.02315, 1.0, 1.0, 0.0, 0.02315, 1.0, 1.0, 0.0, 0.02315, 1.0, 1.0, 0.0, 0.02315, 1.0, 1.0, 0.0, 0.02315, 1.0, 1.0, 0.0, 0.02315, 1.0, 1.0, 1.0, 0.0, 0.006049, 1.0, 1.0, 0.0, 0.006049, 1.0, 1.0, 0.0, 0.006049, 1.0, 1.0, 0.0, 0.006049, 1.0, 1.0, 1.0, 1.0, 1.0, 1.0, 1.0, 1.0, 1.0, 1.0, 1.0, 1.0, 1.0, 1.0, 1.0, 1.0, 1.0, 1.0, 1.0, 1.0, 1.0, 1.0, 1.0, 1.0, 1.0, 1.0, 1.0, 1.0, 1.0, 1.0, 1.0, 1.0, 1.0, 0.0, 0.0, 0.0, 1.0, 0.0, 0.0, 0.0, 1.0, 0.0, 0.0, 0.0, 1.0, 0.0, 0.0, 0.0, 1.0, 0.0, 0.02315, 1.0, 1.0, 0.0, 0.02315, 1.0, 1.0, 0.0, 0.02315, 1.0, 1.0, 0.0, 0.02315, 1.0, 1.0, 1.0, 0.0, 0.006049, 1.0, 1.0, 0.0, 0.006049, 1.0, 1.0, 0.0, 0.006049, 1.0, 1.0, 0.0, 0.006049, 1.0, 1.0, 0.0, 0.006049, 1.0, 1.0, 0.0, 0.006049, 1.0, 1.0, 0.0, 0.006049, 1.0, 1.0, 0.0, 0.006049, 1.0, 1.0, 1.0, 1.0, 1.0, 1.0, 1.0, 1.0, 1.0, 1.0, 1.0, 1.0, 1.0, 1.0, 1.0, 1.0, 1.0, 0.0, 0.02315, 1.0, 1.0, 0.0, 0.02315, 1.0, 1.0, 0.0, 0.02315, 1.0, 1.0, 0.0, 0.02315, 1.0, 1.0, 1.0, 1.0, 1.0, 1.0, 1.0, 1.0, 1.0, 1.0, 1.0, 1.0, 1.0, 1.0, 1.0, 1.0, 1.0, 1.0, 0.0, 1.0, 0.007499, 1.0, 0.0, 1.0, 0.007499, 1.0, 0.0, 1.0, 0.007499, 1.0, 0.0, 1.0, 0.007499, 1.0, 0.0, 0.0, 0.0, 1.0, 0.0, 0.0, 0.0, 1.0, 0.0, 0.0, 0.0, 1.0, 0.0, 0.0, 0.0, 1.0, 1.0, 1.0, 1.0, 1.0, 1.0, 1.0, 1.0, 1.0, 1.0, 1.0, 1.0, 1.0, 1.0, 1.0, 1.0, 1.0, 1.0, 1.0, 1.0, 1.0, 1.0, 1.0, 1.0, 1.0, 1.0, 1.0, 1.0, 1.0, 1.0, 1.0, 1.0, 1.0, 1.0, 1.0, 1.0, 1.0, 1.0, 1.0, 1.0, 1.0, 1.0, 1.0, 1.0, 1.0, 1.0, 1.0, 1.0, 1.0, 0.0, 1.0, 0.007499, 1.0, 0.0, 1.0, 0.007499, 1.0, 0.0, 1.0, 0.007499, 1.0, 0.0, 1.0, 0.007499, 1.0, 0.0, 1.0, 0.007499, 1.0, 0.0, 1.0, 0.007499, 1.0, 0.0, 1.0, 0.007499, 1.0, 0.0, 1.0, 0.007499, 1.0, 0.0, 0.0, 0.0, 1.0, 0.0, 0.0, 0.0, 1.0, 0.0, 0.0, 0.0, 1.0, 0.0, 0.0, 0.0, 1.0, 0.0, 0.0, 0.0, 1.0, 0.0, 0.0, 0.0, 1.0, 0.0, 0.0, 0.0, 1.0, 0.0, 0.0, 0.0, 1.0, 1.0, 1.0, 1.0, 1.0, 1.0, 1.0, 1.0, 1.0, 1.0, 1.0, 1.0, 1.0, 1.0, 1.0, 1.0, 1.0, 0.0, 1.0, 0.007499, 1.0, 0.0, 1.0, 0.007499, 1.0, 0.0, 1.0, 0.007499, 1.0, 0.0, 1.0, 0.007499, 1.0, 1.0, 1.0, 1.0, 1.0, 1.0, 1.0, 1.0, 1.0, 1.0, 1.0, 1.0, 1.0, 1.0, 1.0, 1.0, 1.0, 1.0, 1.0, 1.0, 1.0, 1.0, 1.0, 1.0, 1.0, 1.0, 1.0, 1.0, 1.0, 1.0, 1.0, 1.0, 1.0, 0.0, 1.0, 0.007499, 1.0, 0.0, 1.0, 0.007499, 1.0, 0.0, 1.0, 0.007499, 1.0, 0.0, 1.0, 0.007499, 1.0, 0.0, 0.0, 0.0, 1.0, 0.0, 0.0, 0.0, 1.0, 0.0, 0.0, 0.0, 1.0, 0.0, 0.0, 0.0, 1.0, 1.0, 1.0, 1.0, 1.0, 1.0, 1.0, 1.0, 1.0, 1.0, 1.0, 1.0, 1.0, 1.0, 1.0, 1.0, 1.0, 0.0, 1.0, 0.007499, 1.0, 0.0, 1.0, 0.007499, 1.0, 0.0, 1.0, 0.007499, 1.0, 0.0, 1.0, 0.007499, 1.0, 1.0, 1.0, 1.0, 1.0, 1.0, 1.0, 1.0, 1.0, 1.0, 1.0, 1.0, 1.0, 1.0, 1.0, 1.0, 1.0, 1.0, 1.0, 1.0, 1.0, 1.0, 1.0, 1.0, 1.0, 1.0, 1.0, 1.0, 1.0, 1.0, 1.0, 1.0, 1.0, 1.0, 1.0, 1.0, 1.0, 1.0, 1.0, 1.0, 1.0, 1.0, 1.0, 1.0, 1.0, 1.0, 1.0, 1.0, 1.0, 0.0, 1.0, 0.007499, 1.0, 0.0, 1.0, 0.007499, 1.0, 0.0, 1.0, 0.007499, 1.0, 0.0, 1.0, 0.007499, 1.0, 0.0, 0.0, 0.0, 1.0, 0.0, 0.0, 0.0, 1.0, 0.0, 0.0, 0.0, 1.0, 0.0, 0.0, 0.0, 1.0, 0.0, 0.0, 0.0, 1.0, 0.0, 0.0, 0.0, 1.0, 0.0, 0.0, 0.0, 1.0, 0.0, 0.0, 0.0, 1.0, 1.0, 1.0, 1.0, 1.0, 1.0, 1.0, 1.0, 1.0, 1.0, 1.0, 1.0, 1.0, 1.0, 1.0, 1.0, 1.0, 1.0, 1.0, 1.0, 1.0, 1.0, 1.0, 1.0, 1.0, 1.0, 1.0, 1.0, 1.0, 1.0, 1.0, 1.0, 1.0, 0.0, 1.0, 0.007499, 1.0, 0.0, 1.0, 0.007499, 1.0, 0.0, 1.0, 0.007499, 1.0, 0.0, 1.0, 0.007499, 1.0, 1.0, 1.0, 1.0, 1.0, 1.0, 1.0, 1.0, 1.0, 1.0, 1.0, 1.0, 1.0, 1.0, 1.0, 1.0, 1.0, 0.0, 1.0, 0.007499, 1.0, 0.0, 1.0, 0.007499, 1.0, 0.0, 1.0, 0.007499, 1.0, 0.0, 1.0, 0.007499, 1.0, 0.0, 0.0, 0.0, 1.0, 0.0, 0.0, 0.0, 1.0, 0.0, 0.0, 0.0, 1.0, 0.0, 0.0, 0.0, 1.0, 0.0, 0.0, 0.0, 1.0, 0.0, 0.0, 0.0, 1.0, 0.0, 0.0, 0.0, 1.0, 0.0, 0.0, 0.0, 1.0, 1.0, 1.0, 1.0, 1.0, 1.0, 1.0, 1.0, 1.0, 1.0, 1.0, 1.0, 1.0, 1.0, 1.0, 1.0, 1.0, 1.0, 1.0, 1.0, 1.0, 1.0, 1.0, 1.0, 1.0, 1.0, 1.0, 1.0, 1.0, 1.0, 1.0, 1.0, 1.0, 0.0, 1.0, 0.007499, 1.0, 0.0, 1.0, 0.007499, 1.0, 0.0, 1.0, 0.007499, 1.0, 0.0, 1.0, 0.007499, 1.0, 1.0, 1.0, 1.0, 1.0, 1.0, 1.0, 1.0, 1.0, 1.0, 1.0, 1.0, 1.0, 1.0, 1.0, 1.0, 1.0, 0.0, 0.0, 0.0, 1.0, 0.0, 0.0, 0.0, 1.0, 0.0, 0.0, 0.0, 1.0, 0.0, 0.0, 0.0, 1.0, 1.0, 1.0, 1.0, 1.0, 1.0, 1.0, 1.0, 1.0, 1.0, 1.0, 1.0, 1.0, 1.0, 1.0, 1.0, 1.0, 0.0, 1.0, 0.007499, 1.0, 0.0, 1.0, 0.007499, 1.0, 0.0, 1.0, 0.007499, 1.0, 0.0, 1.0, 0.007499, 1.0, 0.0, 1.0, 0.007499, 1.0, 0.0, 1.0, 0.007499, 1.0, 0.0, 1.0, 0.007499, 1.0, 0.0, 1.0, 0.007499, 1.0, 1.0, 1.0, 1.0, 1.0, 1.0, 1.0, 1.0, 1.0, 1.0, 1.0, 1.0, 1.0, 1.0, 1.0, 1.0, 1.0, 1.0, 1.0, 1.0, 1.0, 1.0, 1.0, 1.0, 1.0, 1.0, 1.0, 1.0, 1.0, 1.0, 1.0, 1.0, 1.0, 1.0, 1.0, 1.0, 1.0, 1.0, 1.0, 1.0, 1.0, 1.0, 1.0, 1.0, 1.0, 1.0, 1.0, 1.0, 1.0, 0.0, 0.0, 0.0, 1.0, 0.0, 0.0, 0.0, 1.0, 0.0, 0.0, 0.0, 1.0, 0.0, 0.0, 0.0, 1.0, 1.0, 1.0, 1.0, 1.0, 1.0, 1.0, 1.0, 1.0, 1.0, 1.0, 1.0, 1.0, 1.0, 1.0, 1.0, 1.0, 0.0, 1.0, 0.007499, 1.0, 0.0, 1.0, 0.007499, 1.0, 0.0, 1.0, 0.007499, 1.0, 0.0, 1.0, 0.007499, 1.0, 0.0, 0.0, 0.0, 1.0, 0.0, 0.0, 0.0, 1.0, 0.0, 0.0, 0.0, 1.0, 0.0, 0.0, 0.0, 1.0, 1.0, 1.0, 1.0, 1.0, 1.0, 1.0, 1.0, 1.0, 1.0, 1.0, 1.0, 1.0, 1.0, 1.0, 1.0, 1.0, 1.0, 1.0, 1.0, 1.0, 1.0, 1.0, 1.0, 1.0, 1.0, 1.0, 1.0, 1.0, 1.0, 1.0, 1.0, 1.0, 1.0, 1.0, 1.0, 1.0, 1.0, 1.0, 1.0, 1.0, 1.0, 1.0, 1.0, 1.0, 1.0, 1.0, 1.0, 1.0, 0.0, 1.0, 0.007499, 1.0, 0.0, 1.0, 0.007499, 1.0, 0.0, 1.0, 0.007499, 1.0, 0.0, 1.0, 0.007499, 1.0, 0.0, 1.0, 0.007499, 1.0, 0.0, 1.0, 0.007499, 1.0, 0.0, 1.0, 0.007499, 1.0, 0.0, 1.0, 0.007499, 1.0, 0.0, 0.0, 0.0, 1.0, 0.0, 0.0, 0.0, 1.0, 0.0, 0.0, 0.0, 1.0, 0.0, 0.0, 0.0, 1.0, 1.0, 1.0, 1.0, 1.0, 1.0, 1.0, 1.0, 1.0, 1.0, 1.0, 1.0, 1.0, 1.0, 1.0, 1.0, 1.0, 0.0, 1.0, 0.007499, 1.0, 0.0, 1.0, 0.007499, 1.0, 0.0, 1.0, 0.007499, 1.0, 0.0, 1.0, 0.007499, 1.0, 1.0, 1.0, 1.0, 1.0, 1.0, 1.0, 1.0, 1.0, 1.0, 1.0, 1.0, 1.0, 1.0, 1.0, 1.0, 1.0, 1.0, 1.0, 1.0, 1.0, 1.0, 1.0, 1.0, 1.0, 1.0, 1.0, 1.0, 1.0, 1.0, 1.0, 1.0, 1.0, 0.0, 0.02315, 1.0, 1.0, 0.0, 0.02315, 1.0, 1.0, 0.0, 0.02315, 1.0, 1.0, 0.0, 0.02315, 1.0, 1.0, 0.0, 0.0, 0.0, 1.0, 0.0, 0.0, 0.0, 1.0, 0.0, 0.0, 0.0, 1.0, 0.0, 0.0, 0.0, 1.0, 1.0, 0.0, 0.006049, 1.0, 1.0, 0.0, 0.006049, 1.0, 1.0, 0.0, 0.006049, 1.0, 1.0, 0.0, 0.006049, 1.0, 0.0, 0.02315, 1.0, 1.0, 0.0, 0.02315, 1.0, 1.0, 0.0, 0.02315, 1.0, 1.0, 0.0, 0.02315, 1.0, 1.0, 1.0, 1.0, 1.0, 1.0, 1.0, 1.0, 1.0, 1.0, 1.0, 1.0, 1.0, 1.0, 1.0, 1.0, 1.0, 1.0, 1.0, 1.0, 1.0, 1.0, 1.0, 1.0, 1.0, 1.0, 1.0, 1.0, 1.0, 1.0, 1.0, 1.0, 1.0, 1.0, 1.0, 0.0, 0.006049, 1.0, 1.0, 0.0, 0.006049, 1.0, 1.0, 0.0, 0.006049, 1.0, 1.0, 0.0, 0.006049, 1.0, 1.0, 0.0, 0.006049, 1.0, 1.0, 0.0, 0.006049, 1.0, 1.0, 0.0, 0.006049, 1.0, 1.0, 0.0, 0.006049, 1.0, 0.0, 0.02315, 1.0, 1.0, 0.0, 0.02315, 1.0, 1.0, 0.0, 0.02315, 1.0, 1.0, 0.0, 0.02315, 1.0, 1.0, 0.0, 0.0, 0.0, 1.0, 0.0, 0.0, 0.0, 1.0, 0.0, 0.0, 0.0, 1.0, 0.0, 0.0, 0.0, 1.0, 0.0, 0.0, 0.0, 1.0, 0.0, 0.0, 0.0, 1.0, 0.0, 0.0, 0.0, 1.0, 0.0, 0.0, 0.0, 1.0, 1.0, 1.0, 1.0, 1.0, 1.0, 1.0, 1.0, 1.0, 1.0, 1.0, 1.0, 1.0, 1.0, 1.0, 1.0, 1.0, 1.0, 0.0, 0.006049, 1.0, 1.0, 0.0, 0.006049, 1.0, 1.0, 0.0, 0.006049, 1.0, 1.0, 0.0, 0.006049, 1.0, 0.0, 0.02315, 1.0, 1.0, 0.0, 0.02315, 1.0, 1.0, 0.0, 0.02315, 1.0, 1.0, 0.0, 0.02315, 1.0, 1.0, 0.0, 0.02315, 1.0, 1.0, 0.0, 0.02315, 1.0, 1.0, 0.0, 0.02315, 1.0, 1.0, 0.0, 0.02315, 1.0, 1.0, 0.0, 0.0, 0.0, 1.0, 0.0, 0.0, 0.0, 1.0, 0.0, 0.0, 0.0, 1.0, 0.0, 0.0, 0.0, 1.0, 1.0, 0.0, 0.006049, 1.0, 1.0, 0.0, 0.006049, 1.0, 1.0, 0.0, 0.006049, 1.0, 1.0, 0.0, 0.006049, 1.0, 1.0, 0.0, 0.006049, 1.0, 1.0, 0.0, 0.006049, 1.0, 1.0, 0.0, 0.006049, 1.0, 1.0, 0.0, 0.006049, 1.0, 0.0, 0.02315, 1.0, 1.0, 0.0, 0.02315, 1.0, 1.0, 0.0, 0.02315, 1.0, 1.0, 0.0, 0.02315, 1.0, 1.0, 1.0, 1.0, 1.0, 1.0, 1.0, 1.0, 1.0, 1.0, 1.0, 1.0, 1.0, 1.0, 1.0, 1.0, 1.0, 1.0, 0.0, 0.0, 0.0, 1.0, 0.0, 0.0, 0.0, 1.0, 0.0, 0.0, 0.0, 1.0, 0.0, 0.0, 0.0, 1.0, 0.0, 0.0, 0.0, 1.0, 0.0, 0.0, 0.0, 1.0, 0.0, 0.0, 0.0, 1.0, 0.0, 0.0, 0.0, 1.0, 1.0, 0.0, 0.006049, 1.0, 1.0, 0.0, 0.006049, 1.0, 1.0, 0.0, 0.006049, 1.0, 1.0, 0.0, 0.006049, 1.0, 0.0, 0.02315, 1.0, 1.0, 0.0, 0.02315, 1.0, 1.0, 0.0, 0.02315, 1.0, 1.0, 0.0, 0.02315, 1.0, 1.0, 0.0, 0.02315, 1.0, 1.0, 0.0, 0.02315, 1.0, 1.0, 0.0, 0.02315, 1.0, 1.0, 0.0, 0.02315, 1.0, 1.0, 1.0, 1.0, 1.0, 1.0, 1.0, 1.0, 1.0, 1.0, 1.0, 1.0, 1.0, 1.0, 1.0, 1.0, 1.0, 1.0, 1.0, 1.0, 1.0, 1.0, 1.0, 1.0, 1.0, 1.0, 1.0, 1.0, 1.0, 1.0, 1.0, 1.0, 1.0, 1.0, 1.0, 0.0, 0.006049, 1.0, 1.0, 0.0, 0.006049, 1.0, 1.0, 0.0, 0.006049, 1.0, 1.0, 0.0, 0.006049, 1.0, 0.0, 0.0, 0.0, 1.0, 0.0, 0.0, 0.0, 1.0, 0.0, 0.0, 0.0, 1.0, 0.0, 0.0, 0.0, 1.0, 1.0, 0.0, 0.006049, 1.0, 1.0, 0.0, 0.006049, 1.0, 1.0, 0.0, 0.006049, 1.0, 1.0, 0.0, 0.006049, 1.0, 0.0, 0.02315, 1.0, 1.0, 0.0, 0.02315, 1.0, 1.0, 0.0, 0.02315, 1.0, 1.0, 0.0, 0.02315, 1.0, 1.0, 0.0, 0.0, 0.0, 1.0, 0.0, 0.0, 0.0, 1.0, 0.0, 0.0, 0.0, 1.0, 0.0, 0.0, 0.0, 1.0, 0.0, 0.02315, 1.0, 1.0, 0.0, 0.02315, 1.0, 1.0, 0.0, 0.02315, 1.0, 1.0, 0.0, 0.02315, 1.0, 1.0, 1.0, 1.0, 1.0, 1.0, 1.0, 1.0, 1.0, 1.0, 1.0, 1.0, 1.0, 1.0, 1.0, 1.0, 1.0, 1.0, 1.0, 0.0, 0.006049, 1.0, 1.0, 0.0, 0.006049, 1.0, 1.0, 0.0, 0.006049, 1.0, 1.0, 0.0, 0.006049, 1.0, 0.0, 0.02315, 1.0, 1.0, 0.0, 0.02315, 1.0, 1.0, 0.0, 0.02315, 1.0, 1.0, 0.0, 0.02315, 1.0, 1.0, 0.0, 0.0, 0.0, 1.0, 0.0, 0.0, 0.0, 1.0, 0.0, 0.0, 0.0, 1.0, 0.0, 0.0, 0.0, 1.0, 1.0, 0.0, 0.006049, 1.0, 1.0, 0.0, 0.006049, 1.0, 1.0, 0.0, 0.006049, 1.0, 1.0, 0.0, 0.006049, 1.0, 1.0, 0.0, 0.006049, 1.0, 1.0, 0.0, 0.006049, 1.0, 1.0, 0.0, 0.006049, 1.0, 1.0, 0.0, 0.006049, 1.0, 0.0, 0.02315, 1.0, 1.0, 0.0, 0.02315, 1.0, 1.0, 0.0, 0.02315, 1.0, 1.0, 0.0, 0.02315, 1.0, 1.0, 1.0, 1.0, 1.0, 1.0, 1.0, 1.0, 1.0, 1.0, 1.0, 1.0, 1.0, 1.0, 1.0, 1.0, 1.0, 1.0, 1.0, 1.0, 1.0, 1.0, 1.0, 1.0, 1.0, 1.0, 1.0, 1.0, 1.0, 1.0, 1.0, 1.0, 1.0, 1.0, 1.0, 1.0, 1.0, 1.0, 1.0, 1.0, 1.0, 1.0, 1.0, 1.0, 1.0, 1.0, 1.0, 1.0, 1.0, 1.0, 1.0, 1.0, 1.0, 1.0, 1.0, 1.0, 1.0, 1.0, 1.0, 1.0, 1.0, 1.0, 1.0, 1.0, 1.0, 1.0, 1.0, 1.0, 1.0, 1.0, 1.0, 1.0, 1.0, 1.0, 1.0, 1.0, 1.0, 1.0, 1.0, 1.0, 1.0, 1.0, 1.0, 1.0, 1.0, 1.0, 1.0, 1.0, 1.0, 1.0, 1.0, 1.0, 1.0, 1.0, 1.0, 1.0, 1.0, 1.0, 1.0, 1.0, 1.0, 1.0, 1.0, 1.0, 1.0, 1.0, 1.0, 1.0, 1.0, 1.0, 1.0, 1.0, 1.0, 1.0, 1.0, 1.0, 1.0, 1.0, 1.0, 1.0, 1.0, 1.0, 1.0, 1.0, 1.0, 1.0, 1.0, 1.0, 1.0, 1.0, 1.0, 1.0, 1.0, 1.0, 1.0, 1.0, 1.0, 1.0, 1.0, 1.0, 1.0, 1.0, 1.0, 1.0, 1.0, 1.0, 1.0, 1.0, 1.0, 1.0, 1.0, 1.0, 1.0, 1.0, 1.0, 1.0, 1.0, 1.0, 1.0, 1.0, 1.0, 1.0, 1.0, 1.0, 1.0, 1.0, 1.0, 1.0, 1.0, 1.0, 1.0, 1.0, 1.0, 1.0, 1.0, 1.0, 1.0, 1.0, 1.0, 1.0, 1.0, 1.0, 1.0, 1.0, 1.0, 1.0, 1.0, 1.0, 1.0, 1.0, 1.0, 1.0, 1.0, 1.0, 1.0, 1.0, 1.0, 1.0, 1.0, 1.0, 1.0, 1.0, 1.0, 1.0, 1.0, 1.0, 1.0, 1.0, 1.0, 1.0, 1.0, 1.0, 1.0, 1.0, 1.0, 1.0, 1.0, 1.0, 1.0, 1.0, 1.0, 1.0, 1.0, 1.0, 1.0, 1.0, 1.0, 1.0, 1.0, 1.0, 1.0, 1.0, 1.0, 1.0, 1.0, 1.0, 1.0, 1.0, 1.0, 1.0, 1.0, 1.0, 1.0, 1.0, 1.0, 1.0, 1.0, 1.0, 1.0, 1.0, 1.0, 1.0, 1.0, 1.0, 1.0, 1.0, 1.0, 1.0, 1.0, 1.0, 1.0, 1.0, 1.0, 1.0, 1.0, 1.0, 1.0, 1.0, 1.0, 1.0, 1.0, 1.0, 1.0, 1.0, 1.0, 1.0, 1.0, 1.0, 1.0, 1.0, 1.0, 1.0, 1.0, 1.0, 1.0, 1.0, 1.0, 1.0, 1.0, 1.0, 1.0, 1.0, 1.0, 1.0, 1.0, 1.0, 1.0, 1.0, 1.0, 1.0, 1.0, 1.0, 1.0, 1.0, 1.0, 1.0, 1.0, 1.0, 1.0, 1.0, 1.0, 1.0, 1.0, 1.0, 1.0, 1.0, 1.0, 1.0, 1.0, 1.0, 1.0, 1.0, 1.0, 1.0, 1.0, 1.0, 1.0, 1.0, 1.0, 1.0, 1.0, 1.0, 1.0, 1.0, 1.0, 1.0, 1.0, 1.0, 1.0, 1.0, 1.0, 1.0, 1.0, 1.0, 1.0, 1.0, 1.0, 1.0, 1.0, 1.0, 1.0, 1.0, 1.0, 1.0, 1.0, 1.0, 1.0, 1.0, 1.0, 1.0, 1.0, 1.0, 1.0, 1.0, 1.0, 1.0, 1.0, 1.0, 1.0, 1.0, 1.0, 1.0, 1.0, 1.0, 1.0, 1.0, 1.0, 1.0, 1.0, 1.0, 1.0, 1.0, 1.0, 1.0, 1.0, 1.0, 1.0, 1.0, 1.0, 1.0, 1.0, 1.0, 1.0, 1.0, 1.0, 1.0, 1.0, 1.0, 1.0, 1.0, 1.0, 1.0, 1.0, 1.0, 1.0, 1.0, 1.0, 1.0, 1.0, 1.0, 1.0, 1.0, 1.0, 1.0, 1.0, 1.0, 1.0, 1.0, 1.0, 1.0, 1.0, 1.0, 1.0, 1.0, 1.0, 1.0, 1.0, 1.0, 1.0, 1.0, 1.0, 1.0, 1.0, 1.0, 1.0, 1.0, 1.0, 1.0, 1.0, 1.0, 1.0, 1.0, 1.0, 1.0, 1.0, 1.0, 1.0, 1.0, 1.0, 1.0, 1.0, 1.0, 1.0, 1.0, 1.0, 1.0, 1.0, 1.0, 1.0, 1.0, 1.0, 1.0, 1.0, 1.0, 1.0, 1.0, 1.0, 1.0, 1.0, 1.0, 1.0, 1.0, 1.0, 1.0, 1.0, 1.0, 1.0, 1.0, 1.0, 1.0, 1.0, 1.0, 1.0, 1.0, 1.0, 1.0, 1.0, 1.0, 1.0, 1.0, 1.0, 1.0, 1.0, 1.0, 1.0, 1.0, 1.0, 1.0, 1.0, 1.0, 1.0, 1.0, 1.0, 1.0, 1.0, 1.0, 1.0, 1.0, 1.0, 1.0, 1.0, 1.0, 1.0, 1.0, 1.0, 1.0, 1.0, 1.0, 1.0, 1.0, 1.0, 1.0, 1.0, 1.0, 1.0, 1.0, 1.0, 1.0, 1.0, 1.0, 1.0, 1.0, 1.0, 1.0, 1.0, 1.0, 1.0, 1.0, 1.0, 1.0, 1.0, 1.0, 1.0, 1.0, 1.0, 1.0, 1.0, 1.0, 1.0, 1.0, 1.0, 1.0, 1.0, 1.0, 1.0, 1.0, 1.0, 1.0, 1.0, 1.0, 1.0, 1.0, 1.0, 1.0, 1.0, 1.0, 1.0, 1.0, 1.0, 1.0, 1.0, 1.0, 1.0, 1.0, 1.0, 1.0, 1.0, 1.0, 1.0, 1.0, 1.0, 1.0, 1.0, 1.0, 1.0, 1.0, 1.0, 1.0, 1.0, 1.0, 1.0, 1.0, 1.0, 1.0, 1.0, 1.0, 1.0, 1.0, 1.0, 1.0, 1.0, 1.0, 1.0, 1.0, 1.0, 1.0, 1.0, 1.0, 1.0, 1.0, 1.0, 1.0, 1.0, 1.0, 1.0, 1.0, 1.0, 1.0, 1.0, 1.0, 1.0, 1.0, 1.0, 1.0, 1.0, 1.0, 1.0, 1.0, 1.0, 1.0, 1.0, 1.0, 1.0, 1.0, 1.0, 1.0, 1.0, 1.0, 1.0, 1.0, 1.0, 1.0, 1.0, 1.0, 1.0, 1.0, 1.0, 1.0, 1.0, 1.0, 1.0, 1.0, 1.0, 1.0, 1.0, 1.0, 1.0, 1.0, 1.0, 1.0, 1.0, 1.0, 1.0, 1.0, 1.0, 1.0, 1.0, 1.0, 1.0, 1.0, 1.0, 1.0, 1.0, 1.0, 1.0, 1.0, 1.0, 1.0, 1.0, 1.0, 1.0, 1.0, 1.0, 1.0, 1.0, 1.0, 1.0, 1.0, 1.0, 1.0, 1.0, 1.0, 1.0, 1.0, 1.0, 1.0, 1.0, 1.0, 1.0, 1.0, 1.0, 1.0, 1.0, 1.0, 1.0, 1.0, 1.0, 1.0, 1.0, 1.0, 1.0, 1.0, 1.0, 1.0, 1.0, 1.0, 1.0, 1.0, 1.0, 1.0, 1.0, 1.0, 1.0, 1.0, 1.0, 1.0, 1.0, 1.0, 1.0, 1.0, 1.0, 1.0, 1.0, 1.0, 1.0, 1.0, 1.0, 1.0, 1.0, 1.0, 1.0, 1.0, 1.0, 1.0, 1.0, 1.0, 1.0, 1.0, 1.0, 1.0, 1.0, 1.0, 1.0, 1.0, 1.0, 1.0, 1.0, 1.0, 1.0, 1.0, 1.0, 1.0, 1.0, 1.0, 1.0, 1.0, 1.0, 1.0, 1.0, 1.0, 1.0, 1.0, 1.0, 1.0, 1.0, 1.0, 1.0, 1.0, 0.0, 0.02315, 1.0, 1.0, 0.0, 0.02315, 1.0, 1.0, 0.0, 0.02315, 1.0, 1.0, 0.0, 0.02315, 1.0, 1.0, 0.0, 0.0, 0.0, 1.0, 0.0, 0.0, 0.0, 1.0, 0.0, 0.0, 0.0, 1.0, 0.0, 0.0, 0.0, 1.0, 0.0, 0.0, 0.0, 1.0, 0.0, 0.0, 0.0, 1.0, 0.0, 0.0, 0.0, 1.0, 0.0, 0.0, 0.0, 1.0, 1.0, 0.0, 0.006049, 1.0, 1.0, 0.0, 0.006049, 1.0, 1.0, 0.0, 0.006049, 1.0, 1.0, 0.0, 0.006049, 1.0, 0.0, 0.02315, 1.0, 1.0, 0.0, 0.02315, 1.0, 1.0, 0.0, 0.02315, 1.0, 1.0, 0.0, 0.02315, 1.0, 1.0, 1.0, 1.0, 1.0, 1.0, 1.0, 1.0, 1.0, 1.0, 1.0, 1.0, 1.0, 1.0, 1.0, 1.0, 1.0, 1.0, 1.0, 1.0, 1.0, 1.0, 1.0, 1.0, 1.0, 1.0, 1.0, 1.0, 1.0, 1.0, 1.0, 1.0, 1.0, 1.0, 1.0, 0.0, 0.006049, 1.0, 1.0, 0.0, 0.006049, 1.0, 1.0, 0.0, 0.006049, 1.0, 1.0, 0.0, 0.006049, 1.0, 1.0, 0.0, 0.006049, 1.0, 1.0, 0.0, 0.006049, 1.0, 1.0, 0.0, 0.006049, 1.0, 1.0, 0.0, 0.006049, 1.0, 1.0, 1.0, 1.0, 1.0, 1.0, 1.0, 1.0, 1.0, 1.0, 1.0, 1.0, 1.0, 0.0, 0.02315, 1.0, 1.0, 0.0, 0.02315, 1.0, 1.0, 0.0, 0.02315, 1.0, 1.0, 0.0, 0.02315, 1.0, 1.0, 0.0, 0.0, 0.0, 1.0, 0.0, 0.0, 0.0, 1.0, 0.0, 0.0, 0.0, 1.0, 0.0, 0.0, 0.0, 1.0, 1.0, 1.0, 1.0, 1.0, 1.0, 1.0, 1.0, 1.0, 1.0, 1.0, 1.0, 1.0, 1.0, 1.0, 1.0, 1.0, 1.0, 0.0, 0.006049, 1.0, 1.0, 0.0, 0.006049, 1.0, 1.0, 0.0, 0.006049, 1.0, 1.0, 0.0, 0.006049, 1.0, 1.0, 1.0, 1.0, 1.0, 1.0, 1.0, 1.0, 1.0, 1.0, 1.0, 1.0, 1.0, 0.0, 0.02315, 1.0, 1.0, 0.0, 0.02315, 1.0, 1.0, 0.0, 0.02315, 1.0, 1.0, 0.0, 0.02315, 1.0, 1.0])
me_sphere.materials.append(mat_material_001)
me_sphere.use_remesh_preserve_volume = False
me_sphere.use_remesh_preserve_attributes = False
me_sphere.use_mirror_vertex_groups = False
me_sphere.update()

# ---- objects
ob_sphere = bpy.data.objects.new('Sphere', me_sphere)
ob_lamp = bpy.data.objects.new('Lamp', light_lamp)
ob_camera = bpy.data.objects.new('Camera', cam_camera)

# ---- transforms, parenting, visibility, modifiers, constraints
ob_sphere.location = (0.0, 0.0, 0.0)
ob_sphere.lineart.crease_threshold = 0.0
ob_lamp.location = (4.076, 1.005, 5.904)
ob_lamp.rotation_euler = (0.6503, 0.05522, 1.866)
ob_lamp.lock_rotations_4d = False
ob_lamp.empty_display_type = 'ARROWS'
ob_lamp.color = (0.0, 0.0, 0.0, 0.0)
ob_lamp.lineart.crease_threshold = 0.0
ob_camera.location = (7.481, -6.508, 5.344)
ob_camera.rotation_euler = (1.109, 0.01082, 0.8149)
ob_camera.lock_rotations_4d = False
ob_camera.empty_display_type = 'ARROWS'
ob_camera.color = (0.0, 0.0, 0.0, 0.0)
ob_camera.display_type = 'WIRE'
ob_camera.lineart.crease_threshold = 0.0

# ---- collection membership
col_collection_1.objects.link(ob_sphere)
col_collection_1.objects.link(ob_lamp)
col_collection_1.objects.link(ob_camera)

# ---- scene / render settings (as saved in the file)
scene.camera = ob_camera
scene.frame_start = 1; scene.frame_end = 250; scene.frame_set(1)
scene.render.engine = 'BLENDER_EEVEE_NEXT'
scene.render.image_settings.compression = 90
scene.render.resolution_percentage = 50
scene.render.dither_intensity = 0.0
scene.cycles.use_denoising = False
scene.cycles.samples = 10
scene.cycles.sampling_pattern = 'TABULATED_SOBOL'
scene.cycles.light_sampling_threshold = 0.0
scene.cycles.use_adaptive_sampling = False
scene.cycles.use_light_tree = False
scene.cycles.blur_glossy = 0.0
scene.cycles.volume_bounces = 1
scene.cycles.pixel_filter_type = 'GAUSSIAN'
scene.cycles.sample_clamp_indirect = 0.0
scene.view_settings.view_transform = 'Standard'
bpy.context.view_layer.update()
